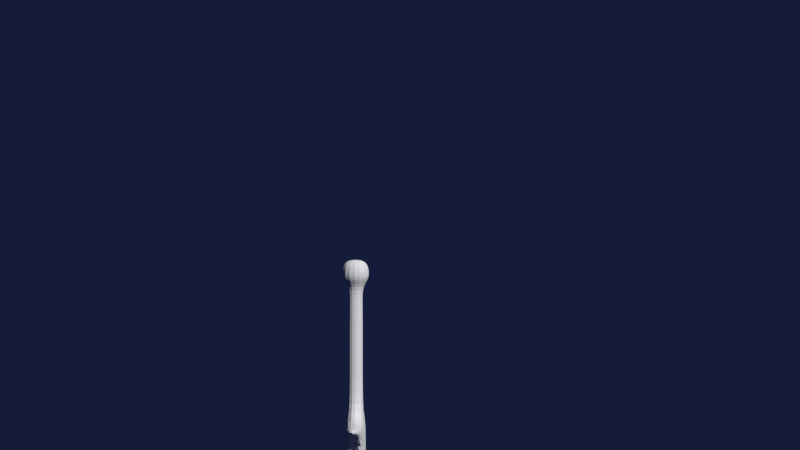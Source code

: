 # Source: ubw.blend  (saved by Blender 2.74.0; exported with 4.5.12 LTS)
import bpy
from mathutils import Matrix  # noqa: F401  (used for matrix-valued properties, if any)

bpy.ops.wm.read_factory_settings(use_empty=True)
scene = bpy.context.scene
scene.name = 'Scene'

# ---- collections
col_collection_1 = bpy.data.collections.new('Collection 1'); scene.collection.children.link(col_collection_1)

# ---- materials (node trees are filled in below, after node groups)
mat_material_002 = bpy.data.materials.new('Material.002')
mat_material_002.alpha_threshold = 0.0
mat_material_002.use_transparent_shadow = False
mat_material_002.roughness = 0.5
mat_material_001 = bpy.data.materials.new('Material.001')
mat_material_001.alpha_threshold = 0.0
mat_material_001.use_transparent_shadow = False
mat_material_001.roughness = 0.5
mat_material_001.specular_intensity = 0.542
mat_material_001.line_color = (0.0, 0.0, 0.0, 1.0)
mat_material = bpy.data.materials.new('Material')
mat_material.alpha_threshold = 0.0
mat_material.use_transparent_shadow = False
mat_material.diffuse_color = (1.0, 1.0, 1.0, 1.0)
mat_material.specular_color = (1.0, 0.6665, 0.3595)
mat_material.roughness = 0.5
mat_material.specular_intensity = 0.0
mat_material.line_color = (0.0, 0.0, 0.0, 1.0)

# ---- material node trees

# ---- world
world_world = bpy.data.worlds.new('World'); scene.world = world_world
world_world.color = (0.00728, 0.01179, 0.04203)
world_world.use_sun_shadow = False
world_world.sun_shadow_jitter_overblur = 0.0
world_world.cycles.sampling_method = 'MANUAL'
world_world.cycles.sample_map_resolution = 256

# ---- cameras
cam_camera = bpy.data.cameras.new('Camera')
cam_camera.clip_end = 100.0
cam_camera.lens = 35.0
cam_camera.sensor_width = 32.0
cam_camera.sensor_height = 18.0
cam_camera.ortho_scale = 7.314
cam_camera.dof.focus_distance = 0.0
cam_camera.dof.aperture_fstop = 128.0

# ---- meshes
me_cube_001 = bpy.data.meshes.new('Cube.001')
me_cube_001.from_pydata([(0.0259, 0.003467, -22.79), (-0.6058, -0.803, 0.04245), (-0.6058, 0.803, 0.04245), (0.6058, -0.803, 0.04245), (0.6058, 0.803, 0.04245), (-0.3874, -0.3874, 2.489), (-0.3874, 0.3874, 2.489), (0.3874, 0.3874, 2.489), (0.3874, -0.3874, 2.489), (-0.4574, 0.6021, 0.7199), (0.4574, -0.6021, 0.7199), (0.4574, 0.6021, 0.7199), (-0.4574, -0.6021, 0.7199), (0.0, -1.043, -20.48), (-0.2116, -1.769, -0.8494), (-0.2116, 1.769, -0.8494), (0.0, 1.043, -20.48), (0.2116, 1.769, -0.8494), (0.2116, -1.769, -0.8494), (-0.3495, -0.3495, 7.541), (-0.3495, 0.3495, 7.541), (0.3495, 0.3495, 7.541), (0.3495, -0.3495, 7.541), (-0.7556, -0.7556, 7.904), (-0.7556, 0.7556, 7.904), (0.7556, 0.7556, 7.904), (0.7556, -0.7556, 7.904), (-0.7556, -0.7556, 8.501), (-0.7556, 0.7556, 8.501), (0.7556, 0.7556, 8.501), (0.7556, -0.7556, 8.501), (-0.4897, -0.4897, 8.952), (-0.4897, 0.4897, 8.952), (0.4897, 0.4897, 8.952), (0.4897, -0.4897, 8.952), (-0.3115, -3.575, 0.7807), (0.3115, -3.575, 0.7807), (0.2352, -3.472, 1.129), (-0.2352, -3.472, 1.129), (0.3115, 3.575, 0.7807), (-0.3115, 3.575, 0.7807), (-0.2352, 3.472, 1.129), (0.2352, 3.472, 1.129), (-0.4143, -0.4143, 6.257), (0.4143, -0.4143, 6.257), (0.4143, 0.4143, 6.257), (-0.4143, 0.4143, 6.257)], [], [(12, 10, 8, 5), (43, 44, 22, 19), (10, 11, 7, 8), (11, 9, 6, 7), (9, 12, 5, 6), (15, 17, 16), (1, 2, 0), (2, 4, 17, 15), (4, 0, 16, 17), (0, 2, 15, 16), (18, 14, 13), (7, 6, 46, 45), (3, 1, 14, 18), (4, 3, 0), (1, 0, 13, 14), (19, 22, 26, 23), (44, 45, 21, 22), (45, 46, 20, 21), (46, 43, 19, 20), (23, 26, 30, 27), (22, 21, 25, 26), (21, 20, 24, 25), (20, 19, 23, 24), (27, 30, 34, 31), (26, 25, 29, 30), (25, 24, 28, 29), (24, 23, 27, 28), (34, 33, 32, 31), (30, 29, 33, 34), (29, 28, 32, 33), (28, 27, 31, 32), (3, 4, 11, 10), (6, 5, 43, 46), (2, 1, 12, 9), (0, 3, 18, 13), (35, 36, 37, 38), (3, 36, 35, 1), (10, 37, 36, 3), (12, 38, 37, 10), (1, 35, 38, 12), (39, 40, 41, 42), (2, 40, 39, 4), (9, 41, 40, 2), (11, 42, 41, 9), (4, 39, 42, 11), (8, 7, 45, 44), (5, 8, 44, 43)])
_uv = me_cube_001.uv_layers.new(name='UVMap')
_uv.uv.foreach_set('vector', [0.7616, 0.9624, 0.6935, 0.9624, 0.6988, 0.8845, 0.7564, 0.8845, 0.8721, 0.1309, 0.9338, 0.1309, 0.929, 0.1866, 0.8769, 0.1866, 0.8331, 0.7819, 0.7434, 0.7819, 0.7594, 0.7041, 0.8171, 0.7041, 0.974, 0.5007, 0.906, 0.5007, 0.9112, 0.4224, 0.9688, 0.4224, 0.6587, 0.3537, 0.5691, 0.3537, 0.5851, 0.2761, 0.6427, 0.2761, 0.3632, 0.9771, 0.3272, 0.9769, 0.3632, 0.004509, 0.1332, 0.9802, 0.01952, 0.9826, 0.01968, 0.03586, 0.8048, 0.621, 0.8048, 0.6742, 0.7294, 0.6569, 0.7294, 0.6383, 0.3119, 0.005699, 0.3119, 0.9936, 0.2415, 0.8921, 0.2387, 0.04168, 0.1555, 0.9755, 0.08448, 0.0194, 0.1582, 0.04828, 0.2167, 0.8722, 0.3636, 0.9737, 0.3276, 0.9731, 0.3613, 0.01831, 0.6736, 0.9692, 0.616, 0.9692, 0.614, 0.8053, 0.6756, 0.8053, 0.7313, 0.863, 0.7313, 0.8098, 0.8116, 0.8271, 0.8116, 0.8457, 0.01828, 0.9839, 0.1333, 0.9815, 0.01828, 0.02065, 0.3119, 0.00598, 0.3119, 0.9901, 0.241, 0.889, 0.2387, 0.04113, 0.9938, 0.1332, 0.9938, 0.164, 0.958, 0.1818, 0.958, 0.1154, 0.797, 0.9012, 0.8586, 0.9012, 0.8538, 0.9577, 0.8018, 0.9577, 0.9504, 0.9569, 0.8888, 0.9569, 0.8936, 0.9005, 0.9456, 0.9005, 0.901, 0.7995, 0.9627, 0.7995, 0.9579, 0.8559, 0.9059, 0.8559, 0.9191, 0.769, 0.9191, 0.7026, 0.9625, 0.7026, 0.9625, 0.769, 0.839, 0.838, 0.839, 0.8081, 0.8692, 0.7947, 0.8692, 0.8591, 0.993, 0.3179, 0.993, 0.3486, 0.9702, 0.3664, 0.9702, 0.3, 0.6722, 0.6832, 0.6722, 0.6534, 0.7024, 0.6322, 0.7024, 0.6967, 0.9702, 0.3, 0.9702, 0.3664, 0.9332, 0.3548, 0.9332, 0.3117, 0.8866, 0.2967, 0.8866, 0.2302, 0.931, 0.2302, 0.931, 0.2967, 0.7146, 0.4152, 0.7146, 0.3488, 0.7587, 0.3488, 0.7587, 0.4152, 0.8234, 0.5804, 0.8234, 0.514, 0.8676, 0.514, 0.8676, 0.5804, 0.6176, 0.5524, 0.6904, 0.5524, 0.6904, 0.5954, 0.6176, 0.5954, 0.9025, 0.01696, 0.9025, 0.08337, 0.8677, 0.07169, 0.8677, 0.02864, 0.9863, 0.2072, 0.9863, 0.2736, 0.9504, 0.262, 0.9504, 0.2189, 0.8676, 0.5804, 0.8676, 0.514, 0.9031, 0.5257, 0.9031, 0.5687, 0.8224, 0.06298, 0.8224, 0.1336, 0.7714, 0.1247, 0.7714, 0.07181, 0.7402, 0.3184, 0.6826, 0.3184, 0.6806, 0.1539, 0.7422, 0.1539, 0.6698, 0.7873, 0.6698, 0.7167, 0.7211, 0.7255, 0.7211, 0.7784, 0.1561, 0.9721, 0.08534, 0.01997, 0.1585, 0.04939, 0.2171, 0.8692, 0.8845, 0.454, 0.8845, 0.4813, 0.8575, 0.478, 0.8575, 0.4573, 0.5923, 0.5051, 0.6142, 0.3791, 0.6605, 0.3791, 0.6824, 0.5051, 0.9083, 0.6736, 0.9341, 0.547, 0.9615, 0.5467, 0.9615, 0.673, 0.7204, 0.5697, 0.737, 0.4436, 0.772, 0.4436, 0.7885, 0.5697, 0.8865, 0.6125, 0.8865, 0.7389, 0.859, 0.7387, 0.8331, 0.6121, 0.8941, 0.3862, 0.8941, 0.4136, 0.8674, 0.4102, 0.8674, 0.3895, 0.7253, 0.01211, 0.7034, 0.1225, 0.6571, 0.1225, 0.6352, 0.01211, 0.7558, 0.3086, 0.7818, 0.182, 0.8092, 0.1818, 0.8092, 0.3082, 0.8454, 0.3622, 0.8289, 0.4884, 0.7939, 0.4884, 0.7774, 0.3622, 0.8745, 0.2017, 0.8745, 0.328, 0.8472, 0.3277, 0.8214, 0.2012, 0.5168, 0.6311, 0.5744, 0.6311, 0.5764, 0.7962, 0.5147, 0.7962, 0.5744, 0.9577, 0.5168, 0.9577, 0.5147, 0.7962, 0.5764, 0.7962])
me_cube_001.materials.append(mat_material_002)
me_cube_001.use_remesh_preserve_volume = False
me_cube_001.use_remesh_preserve_attributes = False
me_cube_001.use_mirror_vertex_groups = False
me_cube_001.use_paint_bone_selection = False
me_cube_001.use_paint_mask = True
me_cube_001.update()
me_cube = bpy.data.meshes.new('Cube')
me_cube.from_pydata([(-0.3145, 0.9073, -0.3145), (-0.3145, 1.536, -0.3145), (-0.3145, 0.9073, 0.3145), (-0.3145, 1.536, 0.3145), (-0.3187, 2.245, -0.4715), (-0.3187, 2.245, 0.4715), (-0.2834, 0.116, -0.4425), (-0.2834, 0.116, 0.4425), (-0.6546, 2.722, -0.7341), (-0.6546, 2.722, 0.7341), (-0.6546, 3.35, -0.7341), (-0.6546, 3.35, 0.7341), (-0.2271, 3.888, -0.2547), (-0.2271, 3.888, 0.2547), (-0.3705, -0.1965, -1.048), (-0.3705, -0.1965, 1.048), (-0.3705, -0.3795, -2.047), (-0.3705, -0.6651, 1.433), (-0.3259, -0.497, -2.367), (-0.3259, -0.8832, 1.223), (-0.298, -0.5136, -2.213), (-0.298, -0.8667, 1.07), (0.0, -6.238, -2.368), (-0.2421, -5.177, 0.2986), (0.0, -10.71, -0.9487), (-0.1217, -10.85, 0.6641), (0.0, -11.49, 0.08362), (0.0, -12.52, 1.495), (-0.3539, -2.152, -0.4636), (-0.2926, -1.428, 0.2272), (-0.2926, -1.279, -1.154), (-0.664, -1.288, -0.4636), (-0.3784, -0.618, -0.4636), (-0.2888, -1.864, -0.0572), (-0.2888, -1.777, -0.87), (-0.5488, -1.284, -0.809), (-0.5488, -1.358, -0.1182), (-0.5488, -1.72, -0.4636), (-0.3393, -0.8742, -0.87), (-0.3393, -0.9616, -0.0572), (-0.5917, -0.9531, -0.4636), (0.0, 1.536, 0.3145), (0.0, 1.536, -0.3145), (0.0, 0.9073, 0.3145), (0.0, 0.9073, -0.3145), (0.0, 2.245, 0.4715), (0.0, 2.245, -0.4715), (0.0, 0.116, 0.4425), (0.0, 0.116, -0.4425), (0.0, 2.722, 0.7341), (0.0, 2.722, -0.7341), (0.0, 3.35, 0.7341), (0.0, 3.35, -0.7341), (0.0, 3.888, 0.2547), (0.0, 3.888, -0.2547), (0.0, -0.1965, 1.048), (0.0, -0.1965, -1.048), (0.0, -0.6651, 1.433), (0.0, -0.3795, -2.047), (0.0, -0.8832, 1.223), (0.0, -0.497, -2.367), (0.0, -0.8667, 1.07), (0.0, -0.5136, -2.213), (0.0, -5.378, 0.2986), (0.0, -10.85, 0.9897), (-0.2096, -4.062, -0.2419)], [], [(2, 3, 1, 0), (42, 1, 4, 46), (43, 41, 3, 2), (46, 4, 8, 50), (1, 3, 5, 4), (43, 2, 7, 47), (2, 0, 6, 7), (50, 8, 10, 52), (4, 5, 9, 8), (52, 10, 12, 54), (8, 9, 11, 10), (10, 11, 13, 12), (47, 7, 15, 55), (7, 6, 14, 15), (55, 15, 17, 57), (19, 17, 32), (57, 17, 19, 59), (59, 19, 21, 61), (61, 21, 23, 63), (30, 20, 34), (63, 23, 25, 64), (23, 22, 24, 25), (25, 24, 26, 27), (20, 62, 22), (31, 35, 37), (29, 36, 33), (29, 39, 36), (30, 35, 38), (32, 21, 19), (29, 21, 32, 39), (17, 15, 32), (15, 14, 32), (14, 16, 32), (16, 18, 32), (18, 20, 32), (30, 38, 20), (23, 65, 22), (37, 34, 28), (37, 35, 34), (35, 30, 34), (33, 37, 28), (33, 36, 37), (36, 31, 37), (36, 40, 31), (36, 39, 40), (39, 32, 40), (38, 40, 32), (38, 35, 40), (35, 31, 40), (0, 44, 48, 6), (0, 1, 42, 44), (3, 41, 45, 5), (6, 48, 56, 14), (5, 45, 49, 9), (9, 49, 51, 11), (13, 53, 54, 12), (11, 51, 53, 13), (14, 56, 58, 16), (16, 58, 60, 18), (18, 60, 62, 20), (25, 27, 64), (32, 20, 38), (21, 29, 33), (20, 22, 65), (65, 34, 20), (28, 34, 65), (28, 65, 33), (23, 21, 65), (33, 65, 21)])
_uv = me_cube.uv_layers.new(name='UVMap')
_uv.uv.foreach_set('vector', [0.6669, 0.8096, 0.5666, 0.8107, 0.5653, 0.7105, 0.6656, 0.7095, 0.3274, 0.5513, 0.3274, 0.6042, 0.2642, 0.6049, 0.2642, 0.5513, 0.3936, 0.1303, 0.3936, 0.2285, 0.3436, 0.2285, 0.3436, 0.1303, 0.6073, 0.3581, 0.6073, 0.2831, 0.6813, 0.1926, 0.6813, 0.3467, 0.5653, 0.7105, 0.5666, 0.8107, 0.4541, 0.8369, 0.4521, 0.6868, 0.3936, 0.1303, 0.3436, 0.1303, 0.3486, 0.01032, 0.3936, 0.01032, 0.6669, 0.8096, 0.6656, 0.7095, 0.7917, 0.6874, 0.7935, 0.8284, 0.6722, 0.02258, 0.6722, 0.1312, 0.6002, 0.1312, 0.6002, 0.02258, 0.4521, 0.6868, 0.4541, 0.8369, 0.3762, 0.883, 0.3731, 0.6492, 0.6002, 0.02258, 0.6002, 0.1312, 0.481, 0.06027, 0.481, 0.02258, 0.3731, 0.6492, 0.3762, 0.883, 0.2761, 0.8841, 0.273, 0.6503, 0.273, 0.6503, 0.2761, 0.8841, 0.1923, 0.8042, 0.1912, 0.7231, 0.7272, 0.1884, 0.7776, 0.1884, 0.7931, 0.2989, 0.7272, 0.2989, 0.7935, 0.8284, 0.7917, 0.6874, 0.8396, 0.5914, 0.8441, 0.9252, 0.7272, 0.2989, 0.7931, 0.2989, 0.7931, 0.4067, 0.7272, 0.4067, 0.9542, 0.9514, 0.9196, 0.9856, 0.908, 0.6838, 0.7565, 0.5159, 0.7565, 0.4291, 0.8155, 0.4396, 0.8155, 0.5159, 0.8187, 0.007667, 0.8881, 0.01015, 0.881, 0.04299, 0.8175, 0.04072, 0.07185, 0.9829, 0.07183, 0.9619, 0.4672, 0.9655, 0.4672, 0.9825, 0.2025, 0.07064, 0.2901, 0.008959, 0.1786, 0.1112, 0.4672, 0.9825, 0.4672, 0.9655, 0.766, 0.9737, 0.766, 0.9822, 0.03956, 0.4987, 0.2594, 0.4787, 0.1422, 0.8433, 0.03163, 0.8534, 0.03163, 0.8534, 0.1422, 0.8433, 0.109, 0.9075, 0.02097, 0.9902, 0.9184, 0.01268, 0.9763, 0.01268, 0.9763, 0.7381, 0.144, 0.06935, 0.1729, 0.06974, 0.1441, 0.1052, 0.08926, 0.08145, 0.1163, 0.07514, 0.112, 0.1175, 0.08926, 0.08145, 0.1129, 0.04338, 0.1163, 0.07514, 0.2025, 0.07064, 0.1729, 0.06974, 0.1795, 0.03702, 0.8881, 0.3757, 0.881, 0.04299, 0.8881, 0.01015, 0.08926, 0.08145, 0.02097, 0.03464, 0.1463, 0.01549, 0.1129, 0.04338, 0.9196, 0.9856, 0.8441, 0.9252, 0.908, 0.6838, 0.8441, 0.9252, 0.8396, 0.5914, 0.908, 0.6838, 0.8396, 0.5914, 0.8666, 0.432, 0.908, 0.6838, 0.8666, 0.432, 0.885, 0.3805, 0.908, 0.6838, 0.7059, 0.4106, 0.6989, 0.3778, 0.7059, 0.002663, 0.2025, 0.07064, 0.1795, 0.03702, 0.2901, 0.008959, 0.03956, 0.4987, 0.1249, 0.298, 0.2594, 0.4787, 0.1441, 0.1052, 0.1786, 0.1112, 0.1446, 0.1413, 0.1441, 0.1052, 0.1729, 0.06974, 0.1786, 0.1112, 0.1729, 0.06974, 0.2025, 0.07064, 0.1786, 0.1112, 0.112, 0.1175, 0.1441, 0.1052, 0.1446, 0.1413, 0.112, 0.1175, 0.1163, 0.07514, 0.1441, 0.1052, 0.1163, 0.07514, 0.144, 0.06935, 0.1441, 0.1052, 0.1163, 0.07514, 0.1448, 0.04216, 0.144, 0.06935, 0.1163, 0.07514, 0.1129, 0.04338, 0.1448, 0.04216, 0.1129, 0.04338, 0.1463, 0.01549, 0.1448, 0.04216, 0.1795, 0.03702, 0.1448, 0.04216, 0.1463, 0.01549, 0.1795, 0.03702, 0.1729, 0.06974, 0.1448, 0.04216, 0.1729, 0.06974, 0.144, 0.06935, 0.1448, 0.04216, 0.4004, 0.6042, 0.4004, 0.5513, 0.5078, 0.5513, 0.5078, 0.5989, 0.4004, 0.6042, 0.3274, 0.6042, 0.3274, 0.5513, 0.4004, 0.5513, 0.3436, 0.2285, 0.3936, 0.2285, 0.3936, 0.3435, 0.343, 0.3435, 0.5078, 0.5989, 0.5078, 0.5513, 0.6176, 0.5513, 0.6176, 0.6136, 0.343, 0.3435, 0.3936, 0.3435, 0.3936, 0.4254, 0.2897, 0.4254, 0.2897, 0.4254, 0.3936, 0.4254, 0.3936, 0.5235, 0.2897, 0.5235, 0.42, 0.06027, 0.42, 0.02258, 0.481, 0.02258, 0.481, 0.06027, 0.7215, 0.07078, 0.856, 0.07078, 0.856, 0.2187, 0.8094, 0.2187, 0.6176, 0.6136, 0.6176, 0.5513, 0.7601, 0.5513, 0.7601, 0.6136, 0.7601, 0.6136, 0.7601, 0.5513, 0.8125, 0.5513, 0.8125, 0.6061, 0.7059, 0.4106, 0.6366, 0.4129, 0.6355, 0.3798, 0.6989, 0.3778, 0.766, 0.9737, 0.8799, 0.9821, 0.766, 0.9822, 0.1463, 0.01549, 0.2901, 0.008959, 0.1795, 0.03702, 0.02097, 0.03464, 0.08926, 0.08145, 0.112, 0.1175, 0.2901, 0.008959, 0.2594, 0.4787, 0.1249, 0.298, 0.1249, 0.298, 0.1786, 0.1112, 0.2901, 0.008959, 0.1446, 0.1413, 0.1786, 0.1112, 0.1249, 0.298, 0.1446, 0.1413, 0.1249, 0.298, 0.112, 0.1175, 0.03956, 0.4987, 0.02097, 0.03464, 0.1249, 0.298, 0.112, 0.1175, 0.1249, 0.298, 0.02097, 0.03464])
me_cube.materials.append(mat_material_001)
me_cube.use_remesh_preserve_volume = False
me_cube.use_remesh_preserve_attributes = False
me_cube.use_mirror_vertex_groups = False
me_cube.update()
me_plane = bpy.data.meshes.new('Plane')
me_plane.from_pydata([(1.0, -1.0, 0.0), (-1.0, -1.0, 0.0), (1.0, 1.0, 0.0), (-1.0, 1.0, 0.0)], [], [(1, 0, 2, 3)])
me_plane.use_remesh_preserve_volume = False
me_plane.use_remesh_preserve_attributes = False
me_plane.use_mirror_vertex_groups = False
me_plane.update()
me_cylinder_004 = bpy.data.meshes.new('Cylinder.004')
me_cylinder_004.from_pydata([(0.0, 1.0, 0.1094), (0.2079, 0.9781, 0.1094), (0.4067, 0.9135, 0.1094), (0.5878, 0.809, 0.1094), (0.7431, 0.6691, 0.1094), (0.866, 0.5, 0.1094), (0.9511, 0.309, 0.1094), (0.9945, 0.1045, 0.1094), (0.9945, -0.1045, 0.1094), (0.9511, -0.309, 0.1094), (0.866, -0.5, 0.1094), (0.7431, -0.6691, 0.1094), (0.5878, -0.809, 0.1094), (0.4067, -0.9135, 0.1094), (0.2079, -0.9781, 0.1094), (-8.742e-08, -1.0, 0.1094), (-0.2079, -0.9781, 0.1094), (-0.4067, -0.9135, 0.1094), (-0.5878, -0.809, 0.1094), (-0.7431, -0.6691, 0.1094), (-0.866, -0.5, 0.1094), (-0.9511, -0.309, 0.1094), (-0.9945, -0.1045, 0.1094), (-0.9945, 0.1045, 0.1094), (-0.9511, 0.309, 0.1094), (-0.866, 0.5, 0.1094), (-0.7431, 0.6691, 0.1094), (-0.5878, 0.809, 0.1094), (-0.4067, 0.9135, 0.1094), (-0.2079, 0.9781, 0.1094), (-2.139e-08, 0.9037, 0.1094), (0.1879, 0.8839, 0.1094), (0.3676, 0.8255, 0.1094), (0.5312, 0.7311, 0.1094), (0.6716, 0.6047, 0.1094), (0.7826, 0.4518, 0.1094), (0.8594, 0.2792, 0.1094), (0.8987, 0.09446, 0.1094), (0.8987, -0.09446, 0.1094), (0.8594, -0.2792, 0.1094), (0.7826, -0.4518, 0.1094), (0.6716, -0.6047, 0.1094), (0.5312, -0.7311, 0.1094), (0.3676, -0.8255, 0.1094), (0.1879, -0.8839, 0.1094), (-1.004e-07, -0.9037, 0.1094), (-0.1879, -0.8839, 0.1094), (-0.3676, -0.8255, 0.1094), (-0.5312, -0.7311, 0.1094), (-0.6716, -0.6047, 0.1094), (-0.7826, -0.4518, 0.1094), (-0.8594, -0.2792, 0.1094), (-0.8987, -0.09446, 0.1094), (-0.8987, 0.09446, 0.1094), (-0.8594, 0.2792, 0.1094), (-0.7826, 0.4518, 0.1094), (-0.6716, 0.6047, 0.1094), (-0.5312, 0.7311, 0.1094), (-0.3676, 0.8255, 0.1094), (-0.1879, 0.8839, 0.1094), (-1.569e-07, 0.2731, 0.09819), (0.08394, 0.2583, 0.09819), (0.1818, 0.2019, 0.09819), (0.2365, 0.1366, 0.09819), (0.2598, 0.0844, 0.09819), (0.2716, -1.369e-07, 0.09819), (0.2481, -0.1105, 0.09819), (0.203, -0.1828, 0.09819), (0.1605, -0.221, 0.09819), (0.08394, -0.2583, 0.09819), (-0.02839, -0.2701, 0.09819), (-0.1111, -0.2495, 0.09819), (-0.1605, -0.221, 0.09819), (-0.2198, -0.1597, 0.09819), (-0.2716, -0.02855, 0.09819), (-0.2716, 0.02855, 0.09819), (-0.2598, 0.0844, 0.09819), (-0.2198, 0.1597, 0.09819), (-0.1358, 0.2352, 0.09819), (-0.05679, 0.2672, 0.09819), (-1.808e-07, 0.202, 0.1179), (0.042, 0.1976, 0.1179), (0.08217, 0.1845, 0.1179), (0.1187, 0.1634, 0.1179), (0.1501, 0.1352, 0.1179), (0.1749, 0.101, 0.1179), (0.1921, 0.06243, 0.1179), (0.2009, 0.02112, 0.1179), (0.2009, -0.02112, 0.1179), (0.1921, -0.06243, 0.1179), (0.1749, -0.101, 0.1179), (0.1501, -0.1352, 0.1179), (0.1187, -0.1634, 0.1179), (0.08217, -0.1845, 0.1179), (0.042, -0.1976, 0.1179), (-1.985e-07, -0.202, 0.1179), (-0.042, -0.1976, 0.1179), (-0.08217, -0.1845, 0.1179), (-0.1187, -0.1634, 0.1179), (-0.1501, -0.1352, 0.1179), (-0.1749, -0.101, 0.1179), (-0.1921, -0.06243, 0.1179), (-0.2009, -0.02112, 0.1179), (-0.2009, 0.02112, 0.1179), (-0.1921, 0.06243, 0.1179), (-0.1749, 0.101, 0.1179), (-0.1501, 0.1352, 0.1179), (-0.1187, 0.1634, 0.1179), (-0.08217, 0.1845, 0.1179), (-0.042, 0.1976, 0.1179), (0.0, 1.0, 0.004316), (0.2079, 0.9781, 0.004316), (0.4067, 0.9135, 0.004316), (0.5878, 0.809, 0.004316), (0.7431, 0.6691, 0.004316), (0.866, 0.5, 0.004316), (0.9511, 0.309, 0.004316), (0.9945, 0.1045, 0.004316), (0.9945, -0.1045, 0.004316), (0.9511, -0.309, 0.004316), (0.866, -0.5, 0.004316), (0.7431, -0.6691, 0.004316), (0.5878, -0.809, 0.004316), (0.4067, -0.9135, 0.004316), (0.2079, -0.9781, 0.004316), (-8.742e-08, -1.0, 0.004316), (-0.2079, -0.9781, 0.004316), (-0.4067, -0.9135, 0.004316), (-0.5878, -0.809, 0.004316), (-0.7431, -0.6691, 0.004316), (-0.866, -0.5, 0.004316), (-0.9511, -0.309, 0.004316), (-0.9945, -0.1045, 0.004316), (-0.9945, 0.1045, 0.004316), (-0.9511, 0.309, 0.004316), (-0.866, 0.5, 0.004316), (-0.7431, 0.6691, 0.004316), (-0.5878, 0.809, 0.004316), (-0.4067, 0.9135, 0.004316), (-0.2079, 0.9781, 0.004316), (-2.139e-08, 0.9037, 0.004316), (0.1879, 0.8839, 0.004316), (0.3676, 0.8255, 0.004316), (0.5312, 0.7311, 0.004316), (0.6716, 0.6047, 0.004316), (0.7826, 0.4518, 0.004316), (0.8594, 0.2792, 0.004316), (0.8987, 0.09446, 0.004316), (0.8987, -0.09446, 0.004316), (0.8594, -0.2792, 0.004316), (0.7826, -0.4518, 0.004316), (0.6716, -0.6047, 0.004316), (0.5312, -0.7311, 0.004316), (0.3676, -0.8255, 0.004316), (0.1879, -0.8839, 0.004316), (-1.004e-07, -0.9037, 0.004316), (-0.1879, -0.8839, 0.004316), (-0.3676, -0.8255, 0.004316), (-0.5312, -0.7311, 0.004316), (-0.6716, -0.6047, 0.004316), (-0.7826, -0.4518, 0.004316), (-0.8594, -0.2792, 0.004316), (-0.8987, -0.09446, 0.004316), (-0.8987, 0.09446, 0.004316), (-0.8594, 0.2792, 0.004316), (-0.7826, 0.4518, 0.004316), (-0.6716, 0.6047, 0.004316), (-0.5312, 0.7311, 0.004316), (-0.3676, 0.8255, 0.004316), (-0.1879, 0.8839, 0.004316), (-1.569e-07, 0.2731, 0.01555), (0.08394, 0.2583, 0.01555), (0.1818, 0.2019, 0.01555), (0.2365, 0.1366, 0.01555), (0.2598, 0.0844, 0.01555), (0.2716, -1.369e-07, 0.01555), (0.2481, -0.1105, 0.01555), (0.203, -0.1828, 0.01555), (0.1605, -0.221, 0.01555), (0.08394, -0.2583, 0.01555), (-0.02839, -0.2701, 0.01555), (-0.1111, -0.2495, 0.01555), (-0.1605, -0.221, 0.01555), (-0.2198, -0.1597, 0.01555), (-0.2716, -0.02855, 0.01555), (-0.2716, 0.02855, 0.01555), (-0.2598, 0.0844, 0.01555), (-0.2198, 0.1597, 0.01555), (-0.1358, 0.2352, 0.01555), (-0.05679, 0.2672, 0.01555), (-1.989e-07, 0.131, 0.01555), (0.02724, 0.1281, 0.01555), (0.05329, 0.1197, 0.01555), (0.07701, 0.106, 0.01555), (0.09736, 0.08766, 0.01555), (0.1135, 0.06551, 0.01555), (0.1246, 0.04049, 0.01555), (0.1303, 0.01369, 0.01555), (0.1303, -0.01369, 0.01555), (0.1246, -0.04049, 0.01555), (0.1135, -0.06551, 0.01555), (0.09736, -0.08766, 0.01555), (0.07701, -0.106, 0.01555), (0.05329, -0.1197, 0.01555), (0.02724, -0.1282, 0.01555), (-2.103e-07, -0.131, 0.01555), (-0.02724, -0.1282, 0.01555), (-0.05329, -0.1197, 0.01555), (-0.07701, -0.106, 0.01555), (-0.09736, -0.08766, 0.01555), (-0.1135, -0.06551, 0.01555), (-0.1246, -0.04049, 0.01555), (-0.1303, -0.01369, 0.01555), (-0.1303, 0.01369, 0.01555), (-0.1246, 0.04048, 0.01555), (-0.1135, 0.06551, 0.01555), (-0.09736, 0.08766, 0.01555), (-0.07701, 0.106, 0.01555), (-0.05329, 0.1197, 0.01555), (-0.02724, 0.1281, 0.01555), (0.06358, 1.177, 0.07364), (0.1825, 1.164, 0.07364), (0.5367, 1.049, 0.07364), (0.6402, 0.9894, 0.07364), (0.917, 0.7401, 0.07364), (0.9873, 0.6434, 0.07364), (1.139, 0.3032, 0.07364), (1.164, 0.1862, 0.07364), (1.164, -0.1862, 0.07364), (1.139, -0.3032, 0.07364), (0.9873, -0.6434, 0.07364), (0.917, -0.7401, 0.07364), (0.6402, -0.9894, 0.07364), (0.5367, -1.049, 0.07364), (0.1825, -1.164, 0.07364), (0.06358, -1.177, 0.07364), (-0.3068, -1.138, 0.07364), (-0.4205, -1.101, 0.07364), (-0.7431, -0.9146, 0.07364), (-0.8319, -0.8346, 0.07364), (-1.051, -0.5333, 0.07364), (-1.1, -0.4241, 0.07364), (-1.177, -0.05977, 0.07364), (-1.177, 0.05977, 0.07364), (-1.1, 0.4241, 0.07364), (-1.051, 0.5333, 0.07364), (-0.8319, 0.8346, 0.07364), (-0.7431, 0.9146, 0.07364), (-0.4205, 1.101, 0.07364), (-0.3069, 1.138, 0.07364), (0.06358, 1.177, 0.0401), (0.1825, 1.164, 0.0401), (0.5367, 1.049, 0.0401), (0.6402, 0.9894, 0.0401), (0.917, 0.7401, 0.0401), (0.9873, 0.6434, 0.0401), (1.139, 0.3032, 0.0401), (1.164, 0.1862, 0.0401), (1.164, -0.1862, 0.0401), (1.139, -0.3032, 0.0401), (0.9873, -0.6434, 0.0401), (0.917, -0.7401, 0.0401), (0.6402, -0.9894, 0.0401), (0.5367, -1.049, 0.0401), (0.1825, -1.164, 0.0401), (0.06358, -1.177, 0.0401), (-0.3068, -1.138, 0.0401), (-0.4205, -1.101, 0.0401), (-0.7431, -0.9146, 0.0401), (-0.8319, -0.8346, 0.0401), (-1.051, -0.5333, 0.0401), (-1.1, -0.4241, 0.0401), (-1.177, -0.05977, 0.0401), (-1.177, 0.05977, 0.0401), (-1.1, 0.4241, 0.0401), (-1.051, 0.5333, 0.0401), (-0.8319, 0.8346, 0.0401), (-0.7431, 0.9146, 0.0401), (-0.4205, 1.101, 0.0401), (-0.3069, 1.138, 0.0401), (-0.1246, 0.04048, 0.05687), (-0.1135, 0.06551, 0.05687), (0.09736, -0.08766, 0.05687), (0.07701, -0.106, 0.05687), (-0.09736, 0.08766, 0.05687), (0.05329, -0.1197, 0.05687), (-0.07701, 0.106, 0.05687), (0.02724, -0.1282, 0.05687), (-1.989e-07, 0.131, 0.05687), (0.02724, 0.1281, 0.05687), (-0.05329, 0.1197, 0.05687), (-2.103e-07, -0.131, 0.05687), (0.05329, 0.1197, 0.05687), (-0.02724, 0.1281, 0.05687), (-0.02724, -0.1282, 0.05687), (0.07701, 0.106, 0.05687), (-0.05329, -0.1197, 0.05687), (0.09736, 0.08766, 0.05687), (-0.07701, -0.106, 0.05687), (0.1135, 0.06551, 0.05687), (-0.09736, -0.08766, 0.05687), (0.1246, 0.04049, 0.05687), (-0.1135, -0.06551, 0.05687), (0.1303, 0.01369, 0.05687), (-0.1246, -0.04049, 0.05687), (0.1303, -0.01369, 0.05687), (-0.1303, -0.01369, 0.05687), (0.1246, -0.04049, 0.05687), (-0.1303, 0.01369, 0.05687), (0.1135, -0.06551, 0.05687), (-0.1334, 0.04335, 0.1102), (0.1043, -0.09388, 0.1102), (-1.97e-07, 0.1403, 0.1102), (-0.1215, 0.07015, 0.1102), (0.08246, -0.1135, 0.1102), (-0.1043, 0.09388, 0.1102), (0.05706, -0.1282, 0.1102), (-0.08246, 0.1135, 0.1102), (0.02917, -0.1372, 0.1102), (0.02917, 0.1372, 0.1102), (-0.05706, 0.1282, 0.1102), (-2.092e-07, -0.1403, 0.1102), (0.05706, 0.1282, 0.1102), (-0.02917, 0.1372, 0.1102), (-0.02917, -0.1372, 0.1102), (0.08246, 0.1135, 0.1102), (-0.05706, -0.1282, 0.1102), (0.1043, 0.09388, 0.1102), (-0.08246, -0.1135, 0.1102), (0.1215, 0.07015, 0.1102), (-0.1043, -0.09388, 0.1102), (0.1334, 0.04335, 0.1102), (-0.1215, -0.07015, 0.1102), (0.1395, 0.01466, 0.1102), (-0.1334, -0.04335, 0.1102), (0.1395, -0.01467, 0.1102), (-0.1395, -0.01467, 0.1102), (0.1334, -0.04335, 0.1102), (-0.1395, 0.01466, 0.1102), (0.1215, -0.07015, 0.1102), (-1.843e-07, 0.1893, 0.1401), (0.03935, 0.1851, 0.1401), (0.07699, 0.1729, 0.1401), (0.1113, 0.1531, 0.1401), (0.1407, 0.1267, 0.1401), (0.1639, 0.09464, 0.1401), (0.18, 0.05849, 0.1401), (0.1882, 0.01978, 0.1401), (0.1882, -0.01979, 0.1401), (0.18, -0.05849, 0.1401), (0.1639, -0.09464, 0.1401), (0.1407, -0.1267, 0.1401), (0.1113, -0.1531, 0.1401), (0.07699, -0.1729, 0.1401), (0.03935, -0.1851, 0.1401), (-2.009e-07, -0.1893, 0.1401), (-0.03935, -0.1851, 0.1401), (-0.07699, -0.1729, 0.1401), (-0.1113, -0.1531, 0.1401), (-0.1407, -0.1267, 0.1401), (-0.1639, -0.09464, 0.1401), (-0.18, -0.05849, 0.1401), (-0.1882, -0.01979, 0.1401), (-0.1882, 0.01978, 0.1401), (-0.18, 0.05849, 0.1401), (-0.1639, 0.09464, 0.1401), (-0.1407, 0.1267, 0.1401), (-0.1113, 0.1531, 0.1401), (-0.07699, 0.1729, 0.1401), (-0.03935, 0.1851, 0.1401), (-0.125, 0.04062, 0.1329), (0.09769, -0.08796, 0.1329), (-1.995e-07, 0.1315, 0.1329), (-0.1138, 0.06573, 0.1329), (0.07727, -0.1063, 0.1329), (-0.09769, 0.08796, 0.1329), (0.05347, -0.1201, 0.1329), (-0.07727, 0.1063, 0.1329), (0.02733, -0.1286, 0.1329), (0.02733, 0.1286, 0.1329), (-0.05347, 0.1201, 0.1329), (-2.11e-07, -0.1315, 0.1329), (0.05347, 0.1201, 0.1329), (-0.02733, 0.1286, 0.1329), (-0.02733, -0.1286, 0.1329), (0.07727, 0.1063, 0.1329), (-0.05347, -0.1201, 0.1329), (0.09769, 0.08796, 0.1329), (-0.07727, -0.1063, 0.1329), (0.1138, 0.06573, 0.1329), (-0.09769, -0.08796, 0.1329), (0.125, 0.04062, 0.1329), (-0.1138, -0.06573, 0.1329), (0.1307, 0.01374, 0.1329), (-0.125, -0.04062, 0.1329), (0.1307, -0.01374, 0.1329), (-0.1307, -0.01374, 0.1329), (0.125, -0.04062, 0.1329), (-0.1307, 0.01374, 0.1329), (0.1138, -0.06573, 0.1329)], [], [(0, 29, 59, 30), (19, 18, 48, 49), (8, 7, 37, 38), (28, 27, 57, 58), (17, 16, 46, 47), (6, 5, 35, 36), (26, 25, 55, 56), (4, 3, 33, 34), (15, 14, 44, 45), (24, 23, 53, 54), (2, 1, 31, 32), (13, 12, 42, 43), (22, 21, 51, 52), (11, 10, 40, 41), (20, 19, 49, 50), (9, 8, 38, 39), (29, 28, 58, 59), (18, 17, 47, 48), (7, 6, 36, 37), (27, 26, 56, 57), (5, 4, 34, 35), (16, 15, 45, 46), (25, 24, 54, 55), (3, 2, 32, 33), (14, 13, 43, 44), (23, 22, 52, 53), (1, 0, 30, 31), (12, 11, 41, 42), (21, 20, 50, 51), (10, 9, 39, 40), (51, 50, 73, 74), (71, 70, 96, 97), (64, 63, 85, 86), (76, 75, 103, 104), (73, 183, 182, 72), (67, 66, 90, 91), (79, 78, 108, 109), (72, 71, 97, 98), (63, 62, 84, 85), (75, 185, 184, 74), (68, 67, 91, 92), (74, 73, 100, 101), (60, 79, 109, 80), (110, 140, 169, 139), (129, 159, 158, 128), (118, 148, 147, 117), (138, 168, 167, 137), (127, 157, 156, 126), (116, 146, 145, 115), (136, 166, 165, 135), (114, 144, 143, 113), (125, 155, 154, 124), (134, 164, 163, 133), (112, 142, 141, 111), (123, 153, 152, 122), (132, 162, 161, 131), (121, 151, 150, 120), (130, 160, 159, 129), (119, 149, 148, 118), (139, 169, 168, 138), (128, 158, 157, 127), (117, 147, 146, 116), (137, 167, 166, 136), (115, 145, 144, 114), (126, 156, 155, 125), (135, 165, 164, 134), (113, 143, 142, 112), (124, 154, 153, 123), (133, 163, 162, 132), (111, 141, 140, 110), (122, 152, 151, 121), (131, 161, 160, 130), (120, 150, 149, 119), (161, 184, 183, 160), (181, 207, 206, 180), (174, 196, 195, 173), (186, 214, 213, 185), (183, 209, 208, 182), (177, 201, 200, 176), (189, 219, 218, 188), (182, 208, 207, 181), (173, 195, 194, 172), (183, 210, 209), (178, 202, 201, 177), (184, 211, 210, 183), (170, 190, 219, 189), (67, 177, 176, 66), (33, 143, 144, 34), (280, 214, 215, 281), (113, 253, 223, 3), (47, 157, 158, 48), (282, 201, 202, 283), (8, 118, 117, 7), (68, 178, 177, 67), (34, 144, 145, 35), (32, 142, 171, 61), (281, 215, 216, 284), (22, 132, 131, 21), (48, 158, 159, 49), (283, 202, 203, 285), (131, 271, 241, 21), (35, 145, 146, 36), (44, 154, 179, 69), (284, 216, 217, 286), (122, 262, 263, 123), (49, 159, 160, 50), (285, 203, 204, 287), (10, 120, 119, 9), (36, 146, 147, 37), (288, 190, 191, 289), (286, 217, 218, 290), (24, 134, 133, 23), (287, 204, 205, 291), (3, 223, 222, 2), (37, 147, 148, 38), (289, 191, 192, 292), (290, 218, 219, 293), (25, 245, 244, 24), (79, 189, 188, 78), (51, 161, 162, 52), (291, 205, 206, 294), (12, 122, 121, 11), (292, 192, 193, 295), (293, 219, 190, 288), (26, 136, 135, 25), (52, 162, 163, 53), (60, 170, 189, 79), (294, 206, 207, 296), (114, 254, 255, 115), (71, 181, 180, 70), (39, 149, 150, 40), (295, 193, 194, 297), (136, 276, 277, 137), (74, 184, 161, 51), (53, 163, 164, 54), (296, 207, 208, 298), (14, 124, 123, 13), (72, 182, 181, 71), (40, 150, 151, 41), (17, 237, 236, 16), (297, 194, 195, 299), (63, 173, 172, 62), (28, 138, 137, 27), (50, 160, 183, 73), (54, 164, 165, 55), (298, 208, 209, 300), (4, 224, 254, 114), (41, 151, 152, 42), (299, 195, 196, 301), (2, 112, 111, 1), (64, 174, 173, 63), (128, 268, 269, 129), (55, 165, 166, 56), (16, 126, 125, 15), (300, 209, 210, 302), (42, 152, 153, 43), (301, 196, 197, 303), (2, 222, 252, 112), (0, 110, 139, 29), (38, 148, 175, 65), (302, 210, 211, 304), (135, 275, 245, 25), (43, 153, 154, 44), (303, 197, 198, 305), (4, 114, 113, 3), (30, 140, 141, 31), (57, 167, 168, 58), (304, 211, 212, 306), (18, 128, 127, 17), (185, 213, 212, 184), (305, 198, 199, 307), (14, 234, 264, 124), (31, 141, 142, 32), (56, 166, 187, 77), (58, 168, 169, 59), (306, 212, 213, 308), (10, 230, 260, 120), (184, 212, 211), (45, 155, 156, 46), (307, 199, 200, 309), (6, 116, 115, 5), (59, 169, 140, 30), (308, 213, 214, 280), (20, 130, 129, 19), (76, 186, 185, 75), (46, 156, 157, 47), (309, 200, 201, 282), (9, 229, 228, 8), (241, 271, 270, 240), (229, 259, 258, 228), (243, 273, 272, 242), (231, 261, 260, 230), (245, 275, 274, 244), (233, 263, 262, 232), (247, 277, 276, 246), (221, 251, 250, 220), (235, 265, 264, 234), (249, 279, 278, 248), (223, 253, 252, 222), (237, 267, 266, 236), (225, 255, 254, 224), (239, 269, 268, 238), (227, 257, 256, 226), (22, 242, 272, 132), (26, 246, 276, 136), (115, 255, 225, 5), (11, 231, 230, 10), (8, 228, 258, 118), (139, 279, 249, 29), (130, 270, 271, 131), (6, 226, 256, 116), (19, 239, 238, 18), (20, 240, 270, 130), (138, 278, 279, 139), (111, 251, 221, 1), (116, 256, 257, 117), (117, 257, 227, 7), (27, 247, 246, 26), (5, 225, 224, 4), (137, 277, 247, 27), (121, 261, 231, 11), (125, 265, 235, 15), (124, 264, 265, 125), (0, 220, 250, 110), (13, 233, 232, 12), (132, 272, 273, 133), (133, 273, 243, 23), (110, 250, 251, 111), (21, 241, 240, 20), (123, 263, 233, 13), (129, 269, 239, 19), (118, 258, 259, 119), (16, 236, 266, 126), (29, 249, 248, 28), (12, 232, 262, 122), (7, 227, 226, 6), (126, 266, 267, 127), (127, 267, 237, 17), (119, 259, 229, 9), (15, 235, 234, 14), (134, 274, 275, 135), (18, 238, 268, 128), (112, 252, 253, 113), (23, 243, 242, 22), (1, 221, 220, 0), (24, 244, 274, 134), (28, 248, 278, 138), (120, 260, 261, 121), (74, 101, 102), (75, 74, 102, 103), (73, 72, 98, 99), (73, 99, 100), (78, 107, 108), (39, 38, 65, 66), (57, 56, 77, 78), (33, 32, 61, 62), (45, 44, 69, 70), (77, 105, 106), (62, 83, 84), (70, 69, 94, 95), (61, 81, 82), (69, 68, 92, 93), (66, 65, 88, 89), (65, 64, 86, 87), (78, 77, 106, 107), (70, 95, 96), (77, 76, 104, 105), (62, 61, 82, 83), (69, 93, 94), (61, 60, 80, 81), (66, 89, 90), (65, 87, 88), (188, 218, 217), (149, 176, 175, 148), (167, 188, 187, 166), (143, 172, 171, 142), (155, 180, 179, 154), (187, 216, 215), (172, 194, 193), (180, 205, 204, 179), (171, 192, 191), (179, 203, 202, 178), (176, 199, 198, 175), (175, 197, 196, 174), (188, 217, 216, 187), (180, 206, 205), (187, 215, 214, 186), (172, 193, 192, 171), (179, 204, 203), (171, 191, 190, 170), (176, 200, 199), (175, 198, 197), (62, 172, 143, 33), (77, 187, 186, 76), (69, 179, 178, 68), (61, 171, 170, 60), (66, 176, 149, 39), (65, 175, 174, 64), (78, 188, 167, 57), (70, 180, 155, 45), (310, 280, 281, 313), (311, 282, 283, 314), (313, 281, 284, 315), (314, 283, 285, 316), (315, 284, 286, 317), (316, 285, 287, 318), (312, 288, 289, 319), (317, 286, 290, 320), (318, 287, 291, 321), (319, 289, 292, 322), (320, 290, 293, 323), (321, 291, 294, 324), (322, 292, 295, 325), (323, 293, 288, 312), (324, 294, 296, 326), (325, 295, 297, 327), (326, 296, 298, 328), (327, 297, 299, 329), (328, 298, 300, 330), (329, 299, 301, 331), (330, 300, 302, 332), (331, 301, 303, 333), (332, 302, 304, 334), (333, 303, 305, 335), (334, 304, 306, 336), (335, 305, 307, 337), (336, 306, 308, 338), (337, 307, 309, 339), (338, 308, 280, 310), (339, 309, 282, 311), (90, 350, 351, 91), (310, 370, 398, 338), (312, 372, 383, 323), (97, 357, 358, 98), (332, 392, 390, 330), (82, 342, 343, 83), (104, 364, 365, 105), (318, 378, 376, 316), (89, 349, 350, 90), (339, 399, 397, 337), (325, 385, 382, 322), (96, 356, 357, 97), (81, 341, 342, 82), (331, 391, 389, 329), (103, 363, 364, 104), (317, 377, 375, 315), (88, 348, 349, 89), (338, 398, 396, 336), (324, 384, 381, 321), (95, 355, 356, 96), (80, 340, 341, 81), (330, 390, 388, 328), (316, 376, 374, 314), (102, 362, 363, 103), (87, 347, 348, 88), (337, 397, 395, 335), (323, 383, 380, 320), (109, 369, 340, 80), (94, 354, 355, 95), (329, 389, 387, 327), (364, 370, 373, 365), (351, 371, 374, 352), (365, 373, 375, 366), (352, 374, 376, 353), (366, 375, 377, 367), (353, 376, 378, 354), (340, 372, 379, 341), (367, 377, 380, 368), (354, 378, 381, 355), (341, 379, 382, 342), (368, 380, 383, 369), (355, 381, 384, 356), (342, 382, 385, 343), (369, 383, 372, 340), (356, 384, 386, 357), (343, 385, 387, 344), (357, 386, 388, 358), (344, 387, 389, 345), (358, 388, 390, 359), (345, 389, 391, 346), (359, 390, 392, 360), (346, 391, 393, 347), (360, 392, 394, 361), (347, 393, 395, 348), (361, 394, 396, 362), (348, 395, 397, 349), (362, 396, 398, 363), (349, 397, 399, 350), (363, 398, 370, 364), (350, 399, 371, 351), (319, 379, 372, 312), (105, 365, 366, 106), (333, 393, 391, 331), (83, 343, 344, 84), (98, 358, 359, 99), (326, 386, 384, 324), (311, 371, 399, 339), (91, 351, 352, 92), (106, 366, 367, 107), (320, 380, 377, 317), (334, 394, 392, 332), (84, 344, 345, 85), (99, 359, 360, 100), (313, 373, 370, 310), (327, 387, 385, 325), (92, 352, 353, 93), (321, 381, 378, 318), (107, 367, 368, 108), (335, 395, 393, 333), (85, 345, 346, 86), (314, 374, 371, 311), (100, 360, 361, 101), (328, 388, 386, 326), (93, 353, 354, 94), (322, 382, 379, 319), (108, 368, 369, 109), (336, 396, 394, 334), (86, 346, 347, 87), (315, 375, 373, 313), (101, 361, 362, 102)])
_uv = me_cylinder_004.uv_layers.new(name='UVMap')
_uv.uv.foreach_set('vector', [0.8984, 0.4164, 0.8898, 0.4882, 0.8573, 0.4808, 0.865, 0.4159, 0.3174, 0.6652, 0.2698, 0.6108, 0.297, 0.5916, 0.3401, 0.6408, 0.5212, 0.06701, 0.5935, 0.06803, 0.5896, 0.1011, 0.5242, 0.1002, 0.8665, 0.5567, 0.8294, 0.6188, 0.8027, 0.5988, 0.8362, 0.5427, 0.2345, 0.5477, 0.2132, 0.4786, 0.2459, 0.4721, 0.2652, 0.5346, 0.664, 0.08407, 0.7297, 0.1144, 0.7126, 0.143, 0.6533, 0.1156, 0.7803, 0.6718, 0.7212, 0.7135, 0.7049, 0.6844, 0.7583, 0.6467, 0.7876, 0.1578, 0.8352, 0.2122, 0.808, 0.2314, 0.7649, 0.1822, 0.2066, 0.4066, 0.2152, 0.3348, 0.2477, 0.3422, 0.2399, 0.4071, 0.6547, 0.742, 0.5838, 0.756, 0.5808, 0.7228, 0.6449, 0.7101, 0.8705, 0.2753, 0.8918, 0.3444, 0.8591, 0.3509, 0.8398, 0.2884, 0.2385, 0.2663, 0.2756, 0.2042, 0.3022, 0.2242, 0.2688, 0.2803, 0.5115, 0.755, 0.4409, 0.7389, 0.4517, 0.7074, 0.5154, 0.7219, 0.3247, 0.1512, 0.3838, 0.1095, 0.4001, 0.1386, 0.3467, 0.1763, 0.3753, 0.7086, 0.3174, 0.6652, 0.3401, 0.6408, 0.3924, 0.68, 0.4503, 0.08104, 0.5212, 0.06701, 0.5242, 0.1002, 0.4601, 0.1129, 0.8898, 0.4882, 0.8665, 0.5567, 0.8362, 0.5427, 0.8573, 0.4808, 0.2698, 0.6108, 0.2345, 0.5477, 0.2652, 0.5346, 0.297, 0.5916, 0.5935, 0.06803, 0.664, 0.08407, 0.6533, 0.1156, 0.5896, 0.1011, 0.8294, 0.6188, 0.7803, 0.6718, 0.7583, 0.6467, 0.8027, 0.5988, 0.7297, 0.1144, 0.7876, 0.1578, 0.7649, 0.1822, 0.7126, 0.143, 0.2132, 0.4786, 0.2066, 0.4066, 0.2399, 0.4071, 0.2459, 0.4721, 0.7212, 0.7135, 0.6547, 0.742, 0.6449, 0.7101, 0.7049, 0.6844, 0.8352, 0.2122, 0.8705, 0.2753, 0.8398, 0.2884, 0.808, 0.2314, 0.2152, 0.3348, 0.2385, 0.2663, 0.2688, 0.2803, 0.2477, 0.3422, 0.5838, 0.756, 0.5115, 0.755, 0.5154, 0.7219, 0.5808, 0.7228, 0.8918, 0.3444, 0.8984, 0.4164, 0.865, 0.4159, 0.8591, 0.3509, 0.2756, 0.2042, 0.3247, 0.1512, 0.3467, 0.1763, 0.3022, 0.2242, 0.4409, 0.7389, 0.3753, 0.7086, 0.3924, 0.68, 0.4517, 0.7074, 0.3838, 0.1095, 0.4503, 0.08104, 0.4601, 0.1129, 0.4001, 0.1386, 0.4517, 0.7074, 0.3924, 0.68, 0.4962, 0.4867, 0.5413, 0.5053, 0.4657, 0.4487, 0.4589, 0.42, 0.4839, 0.4251, 0.4883, 0.439, 0.583, 0.3221, 0.6009, 0.3304, 0.5883, 0.3515, 0.575, 0.3454, 0.5804, 0.5018, 0.561, 0.5056, 0.5588, 0.4811, 0.5731, 0.4783, 0.2415, 0.9553, 0.2592, 0.9552, 0.2592, 0.9719, 0.2415, 0.9719, 0.4903, 0.3404, 0.5155, 0.3251, 0.5184, 0.3505, 0.5065, 0.3589, 0.6446, 0.4324, 0.6332, 0.4596, 0.6159, 0.4408, 0.6206, 0.427, 0.4753, 0.4659, 0.4657, 0.4487, 0.4883, 0.439, 0.4954, 0.4518, 0.6009, 0.3304, 0.6232, 0.3496, 0.6, 0.3602, 0.5883, 0.3515, 0.02897, 0.8322, 0.04663, 0.8322, 0.04663, 0.8437, 0.02897, 0.8436, 0.4769, 0.3549, 0.4903, 0.3404, 0.5065, 0.3589, 0.4966, 0.3696, 0.5413, 0.5053, 0.4962, 0.4867, 0.5167, 0.4715, 0.53, 0.4776, 0.647, 0.4128, 0.6446, 0.4324, 0.6206, 0.427, 0.6224, 0.4125, 0.8902, 0.4881, 0.8577, 0.4806, 0.8656, 0.4158, 0.899, 0.4163, 0.3852, 0.1081, 0.4014, 0.1372, 0.3479, 0.1748, 0.326, 0.1496, 0.4407, 0.7377, 0.4515, 0.7062, 0.5152, 0.7208, 0.5112, 0.7539, 0.8926, 0.3443, 0.8599, 0.3507, 0.8408, 0.2882, 0.8714, 0.2752, 0.2767, 0.2025, 0.3033, 0.2226, 0.2697, 0.2786, 0.2395, 0.2646, 0.5835, 0.7551, 0.5806, 0.7219, 0.6447, 0.7094, 0.6545, 0.7413, 0.8363, 0.2119, 0.809, 0.2311, 0.7661, 0.1818, 0.7888, 0.1574, 0.721, 0.713, 0.7048, 0.6838, 0.7583, 0.6463, 0.7802, 0.6714, 0.216, 0.3329, 0.2485, 0.3404, 0.2406, 0.4053, 0.2072, 0.4047, 0.7311, 0.1139, 0.7139, 0.1425, 0.6547, 0.1149, 0.6655, 0.0834, 0.8295, 0.6185, 0.8029, 0.5985, 0.8365, 0.5424, 0.8667, 0.5565, 0.2136, 0.4768, 0.2463, 0.4704, 0.2655, 0.5329, 0.2348, 0.5459, 0.595, 0.06718, 0.591, 0.1003, 0.5256, 0.09916, 0.5227, 0.06596, 0.2699, 0.6091, 0.2972, 0.59, 0.3401, 0.6393, 0.3174, 0.6637, 0.4517, 0.07981, 0.4615, 0.1117, 0.4014, 0.1372, 0.3852, 0.1081, 0.3751, 0.7071, 0.3923, 0.6786, 0.4515, 0.7062, 0.4407, 0.7377, 0.899, 0.4163, 0.8656, 0.4158, 0.8599, 0.3507, 0.8926, 0.3443, 0.326, 0.1496, 0.3479, 0.1748, 0.3033, 0.2226, 0.2767, 0.2025, 0.5112, 0.7539, 0.5152, 0.7208, 0.5806, 0.7219, 0.5835, 0.7551, 0.8714, 0.2752, 0.8408, 0.2882, 0.809, 0.2311, 0.8363, 0.2119, 0.6545, 0.7413, 0.6447, 0.7094, 0.7048, 0.6838, 0.721, 0.713, 0.2395, 0.2646, 0.2697, 0.2786, 0.2485, 0.3404, 0.216, 0.3329, 0.7888, 0.1574, 0.7661, 0.1818, 0.7139, 0.1425, 0.7311, 0.1139, 0.7802, 0.6714, 0.7583, 0.6463, 0.8029, 0.5985, 0.8295, 0.6185, 0.2072, 0.4047, 0.2406, 0.4053, 0.2463, 0.4704, 0.2136, 0.4768, 0.6655, 0.0834, 0.6547, 0.1149, 0.591, 0.1003, 0.595, 0.06718, 0.8667, 0.5565, 0.8365, 0.5424, 0.8577, 0.4806, 0.8902, 0.4881, 0.2348, 0.5459, 0.2655, 0.5329, 0.2972, 0.59, 0.2699, 0.6091, 0.5227, 0.06596, 0.5256, 0.09916, 0.4615, 0.1117, 0.4517, 0.07981, 0.3174, 0.6637, 0.3401, 0.6393, 0.3923, 0.6786, 0.3751, 0.7071, 0.5256, 0.09916, 0.5646, 0.3168, 0.5163, 0.3241, 0.4615, 0.1117, 0.4776, 0.3537, 0.5169, 0.3833, 0.512, 0.3914, 0.4642, 0.38, 0.5614, 0.5046, 0.5571, 0.4557, 0.5664, 0.4539, 0.5808, 0.5009, 0.6017, 0.3295, 0.5764, 0.3717, 0.5678, 0.3677, 0.5838, 0.3212, 0.5163, 0.3241, 0.5311, 0.3709, 0.5233, 0.3763, 0.4911, 0.3393, 0.4757, 0.4648, 0.516, 0.4365, 0.5222, 0.4437, 0.4966, 0.4856, 0.6476, 0.4121, 0.5984, 0.4113, 0.5976, 0.4019, 0.6429, 0.383, 0.4911, 0.3393, 0.5233, 0.3763, 0.5169, 0.3833, 0.4776, 0.3537, 0.5808, 0.5009, 0.5664, 0.4539, 0.5751, 0.4502, 0.607, 0.4875, 0.5163, 0.3241, 0.5398, 0.3672, 0.5311, 0.3709, 0.4662, 0.4475, 0.5114, 0.4283, 0.516, 0.4365, 0.4757, 0.4648, 0.5646, 0.3168, 0.5491, 0.3654, 0.5398, 0.3672, 0.5163, 0.3241, 0.6452, 0.4317, 0.5973, 0.4207, 0.5984, 0.4113, 0.6476, 0.4121, 0.05807, 0.8204, 0.05807, 0.8027, 0.07194, 0.8029, 0.07194, 0.8206, 0.5058, 0.992, 0.4834, 0.992, 0.4836, 0.9563, 0.506, 0.9563, 0.07922, 0.9054, 0.08805, 0.9054, 0.08809, 0.9098, 0.07927, 0.9098, 0.197, 0.9191, 0.2042, 0.8854, 0.2114, 0.8854, 0.2195, 0.9189, 0.6316, 0.9016, 0.6092, 0.9017, 0.6093, 0.8722, 0.6317, 0.8721, 0.5224, 0.8863, 0.5312, 0.8863, 0.5312, 0.8916, 0.5224, 0.8916, 0.2419, 0.8892, 0.2644, 0.8893, 0.2644, 0.932, 0.2419, 0.9319, 0.04696, 0.8203, 0.04696, 0.8027, 0.05807, 0.8027, 0.05807, 0.8204, 0.506, 0.9563, 0.4836, 0.9563, 0.4837, 0.9175, 0.5061, 0.9175, 0.3248, 0.7994, 0.3248, 0.8218, 0.2319, 0.818, 0.2319, 0.8003, 0.1045, 0.8681, 0.1133, 0.8681, 0.1132, 0.8728, 0.1044, 0.8728, 0.5313, 0.8803, 0.5537, 0.8803, 0.5537, 0.9245, 0.5313, 0.9245, 0.6317, 0.8721, 0.6093, 0.8722, 0.6093, 0.8377, 0.6317, 0.8375, 0.5224, 0.8916, 0.5312, 0.8916, 0.5312, 0.8973, 0.5224, 0.8973, 0.6466, 0.9691, 0.6092, 0.9612, 0.6092, 0.9541, 0.6466, 0.9466, 0.5061, 0.9175, 0.4837, 0.9175, 0.4837, 0.8772, 0.5061, 0.8772, 0.05117, 0.8443, 0.05117, 0.8218, 0.1855, 0.824, 0.1855, 0.8417, 0.1044, 0.8728, 0.1132, 0.8728, 0.1132, 0.8781, 0.1044, 0.8781, 0.2348, 0.5459, 0.1699, 0.5496, 0.1578, 0.5101, 0.2136, 0.4768, 0.6317, 0.8375, 0.6093, 0.8377, 0.6092, 0.7995, 0.6316, 0.7994, 0.5224, 0.8973, 0.5312, 0.8973, 0.5312, 0.9031, 0.5224, 0.9031, 0.163, 0.9035, 0.1855, 0.9037, 0.1855, 0.9375, 0.163, 0.9373, 0.5061, 0.8772, 0.4837, 0.8772, 0.4836, 0.8373, 0.506, 0.8373, 0.1044, 0.8954, 0.1132, 0.8954, 0.1132, 0.9008, 0.1044, 0.9008, 0.1044, 0.8781, 0.1132, 0.8781, 0.1132, 0.8838, 0.1043, 0.8838, 0.4473, 0.9047, 0.4248, 0.9045, 0.4248, 0.8667, 0.4473, 0.8669, 0.5224, 0.9031, 0.5312, 0.9031, 0.5312, 0.9089, 0.5224, 0.9089, 0.8352, 0.2122, 0.8978, 0.1949, 0.918, 0.231, 0.8705, 0.2753, 0.506, 0.8373, 0.4836, 0.8373, 0.4834, 0.7994, 0.5058, 0.7994, 0.1044, 0.9008, 0.1132, 0.9008, 0.1133, 0.9055, 0.1045, 0.9055, 0.1043, 0.8838, 0.1132, 0.8838, 0.1132, 0.8897, 0.1043, 0.8897, 0.7212, 0.7135, 0.7318, 0.7776, 0.6938, 0.7939, 0.6547, 0.742, 0.2036, 0.8005, 0.2036, 0.8181, 0.1855, 0.8181, 0.1855, 0.8004, 0.5867, 0.7994, 0.6092, 0.7995, 0.609, 0.8397, 0.5866, 0.8396, 0.5224, 0.9089, 0.5312, 0.9089, 0.5312, 0.9142, 0.5224, 0.9142, 0.6317, 0.7995, 0.6542, 0.7994, 0.6542, 0.8401, 0.6317, 0.8402, 0.1542, 0.8682, 0.163, 0.8682, 0.163, 0.8727, 0.1542, 0.8727, 0.1043, 0.8897, 0.1132, 0.8897, 0.1132, 0.8954, 0.1044, 0.8954, 0.4024, 0.867, 0.4248, 0.8667, 0.4248, 0.9023, 0.4024, 0.9026, 0.5866, 0.8396, 0.609, 0.8397, 0.609, 0.8783, 0.5865, 0.8782, 0.2156, 0.8004, 0.2156, 0.8181, 0.2036, 0.8181, 0.2036, 0.8005, 0.5224, 0.9142, 0.5312, 0.9142, 0.5313, 0.9191, 0.5225, 0.9191, 0.721, 0.713, 0.7315, 0.7771, 0.6934, 0.7933, 0.6545, 0.7413, 0.2644, 0.907, 0.2644, 0.8893, 0.2799, 0.8892, 0.2799, 0.9068, 0.667, 0.9017, 0.6894, 0.902, 0.6894, 0.9309, 0.667, 0.9306, 0.1542, 0.8727, 0.163, 0.8727, 0.163, 0.8778, 0.1541, 0.8778, 0.8363, 0.2119, 0.899, 0.1948, 0.9191, 0.231, 0.8714, 0.2752, 0.3248, 0.8192, 0.3248, 0.8016, 0.4605, 0.7994, 0.4605, 0.8218, 0.5865, 0.8782, 0.609, 0.8783, 0.609, 0.9136, 0.5866, 0.9135, 0.07927, 0.8682, 0.08809, 0.8682, 0.08805, 0.8725, 0.07922, 0.8725, 0.1379, 0.9114, 0.1154, 0.9114, 0.1154, 0.8667, 0.1379, 0.8667, 0.2415, 0.9719, 0.2592, 0.9719, 0.2591, 0.9812, 0.2415, 0.9813, 0.4609, 0.7995, 0.4834, 0.7994, 0.4832, 0.8315, 0.4607, 0.8316, 0.2345, 0.5477, 0.1697, 0.5515, 0.1575, 0.512, 0.2132, 0.4786, 0.1541, 0.8778, 0.163, 0.8778, 0.1629, 0.8835, 0.1541, 0.8835, 0.6669, 0.9185, 0.6492, 0.9185, 0.6493, 0.9018, 0.667, 0.9017, 0.2195, 0.8893, 0.2419, 0.8892, 0.2419, 0.9327, 0.2195, 0.9327, 0.3248, 0.8218, 0.3248, 0.8443, 0.1913, 0.8415, 0.1913, 0.8239, 0.5866, 0.9135, 0.609, 0.9136, 0.6092, 0.9441, 0.5867, 0.944, 0.07922, 0.8725, 0.08805, 0.8725, 0.08802, 0.8775, 0.07919, 0.8775, 0.6491, 0.9466, 0.6092, 0.9389, 0.6092, 0.9318, 0.6491, 0.9242, 0.4607, 0.8316, 0.4832, 0.8315, 0.4831, 0.868, 0.4607, 0.8681, 0.1541, 0.8835, 0.1629, 0.8835, 0.1629, 0.8893, 0.1541, 0.8893, 0.3473, 0.9037, 0.3248, 0.9034, 0.3248, 0.8667, 0.3473, 0.867, 0.6669, 0.9306, 0.6492, 0.9306, 0.6492, 0.9185, 0.6669, 0.9185, 0.326, 0.1496, 0.3024, 0.08907, 0.3363, 0.06533, 0.3852, 0.1081, 0.6766, 0.8319, 0.6542, 0.8321, 0.6542, 0.7996, 0.6766, 0.7994, 0.06291, 0.8854, 0.04046, 0.8852, 0.04046, 0.8443, 0.06291, 0.8444, 0.07919, 0.8775, 0.08802, 0.8775, 0.088, 0.8831, 0.07917, 0.8831, 0.4607, 0.8681, 0.4831, 0.868, 0.4832, 0.9073, 0.4607, 0.9074, 0.1541, 0.8893, 0.1629, 0.8893, 0.1629, 0.8951, 0.1541, 0.8951, 0.3473, 0.9037, 0.339, 0.9385, 0.3318, 0.9384, 0.3248, 0.9034, 0.3248, 0.9331, 0.3024, 0.9331, 0.3024, 0.8892, 0.3248, 0.8893, 0.4473, 0.8443, 0.4473, 0.8667, 0.3248, 0.8652, 0.3248, 0.8476, 0.07917, 0.8831, 0.088, 0.8831, 0.08799, 0.8889, 0.07917, 0.8889, 0.4248, 0.9023, 0.4179, 0.9381, 0.4107, 0.9382, 0.4024, 0.9026, 0.4607, 0.9074, 0.4832, 0.9073, 0.4834, 0.9477, 0.4609, 0.9478, 0.1541, 0.8951, 0.1629, 0.8951, 0.163, 0.9006, 0.1541, 0.9006, 0.2195, 0.9572, 0.197, 0.9573, 0.197, 0.9191, 0.2195, 0.9189, 0.006104, 0.9187, 0.02855, 0.9188, 0.02869, 0.9557, 0.006236, 0.9557, 0.006494, 0.7994, 0.02894, 0.7995, 0.02869, 0.8389, 0.006236, 0.8388, 0.07917, 0.8889, 0.08799, 0.8889, 0.088, 0.8947, 0.07917, 0.8947, 0.3473, 0.8669, 0.3697, 0.8667, 0.3697, 0.9011, 0.3473, 0.9013, 0.5838, 0.3212, 0.5678, 0.3677, 0.5586, 0.3655, 0.5646, 0.3168, 0.1541, 0.9006, 0.163, 0.9006, 0.163, 0.9055, 0.1542, 0.9055, 0.6857, 0.971, 0.6492, 0.9636, 0.6492, 0.9564, 0.6857, 0.9486, 0.006236, 0.9557, 0.02869, 0.9557, 0.02894, 0.9885, 0.006494, 0.9885, 0.06291, 0.8667, 0.06291, 0.8443, 0.1855, 0.8473, 0.1855, 0.865, 0.006236, 0.8388, 0.02869, 0.8389, 0.02855, 0.8792, 0.006104, 0.8792, 0.07917, 0.8947, 0.088, 0.8947, 0.08802, 0.9003, 0.07919, 0.9003, 0.163, 0.9035, 0.1712, 0.8667, 0.1784, 0.8668, 0.1855, 0.9037, 0.5646, 0.3168, 0.5586, 0.3655, 0.5491, 0.3654, 0.3799, 0.8667, 0.4024, 0.8669, 0.4023, 0.9041, 0.3798, 0.904, 0.1542, 0.9055, 0.163, 0.9055, 0.163, 0.9097, 0.1542, 0.9097, 0.5641, 0.8803, 0.5865, 0.8803, 0.5865, 0.9246, 0.5641, 0.9246, 0.006104, 0.8792, 0.02855, 0.8792, 0.02855, 0.9188, 0.006104, 0.9187, 0.07919, 0.9003, 0.08802, 0.9003, 0.08805, 0.9054, 0.07922, 0.9054, 0.3024, 0.9322, 0.2799, 0.9322, 0.2799, 0.8893, 0.3024, 0.8892, 0.02894, 0.8218, 0.0466, 0.8219, 0.04663, 0.8322, 0.02897, 0.8322, 0.3798, 0.904, 0.4023, 0.9041, 0.4024, 0.9373, 0.3799, 0.9371, 0.5225, 0.8816, 0.5313, 0.8816, 0.5312, 0.8863, 0.5224, 0.8863, 0.4503, 0.08104, 0.4532, 0.01613, 0.4938, 0.008111, 0.5212, 0.06701, 0.5641, 0.9057, 0.5569, 0.9057, 0.5569, 0.8803, 0.5641, 0.8803, 0.1913, 0.8443, 0.1985, 0.8443, 0.1985, 0.8667, 0.1913, 0.8666, 0.5569, 0.9057, 0.5641, 0.9058, 0.5641, 0.9297, 0.5569, 0.9297, 0.64, 0.871, 0.6472, 0.8709, 0.6471, 0.8915, 0.6399, 0.8915, 0.4392, 0.957, 0.4321, 0.9569, 0.432, 0.9386, 0.4392, 0.9387, 0.3769, 0.9172, 0.3697, 0.9172, 0.3697, 0.8923, 0.3769, 0.8923, 0.1855, 0.9111, 0.1926, 0.911, 0.1926, 0.9341, 0.1855, 0.9342, 0.1133, 0.9304, 0.1061, 0.9304, 0.1061, 0.9068, 0.1133, 0.9069, 0.1926, 0.911, 0.1855, 0.911, 0.1855, 0.886, 0.1926, 0.886, 0.3697, 0.8667, 0.3769, 0.8667, 0.3769, 0.8923, 0.3697, 0.8923, 0.2114, 0.8854, 0.2042, 0.8854, 0.2043, 0.8668, 0.2114, 0.8667, 0.05475, 0.9365, 0.04759, 0.9365, 0.0475, 0.9157, 0.05466, 0.9158, 0.03611, 0.9256, 0.02894, 0.9256, 0.02894, 0.9014, 0.03611, 0.9014, 0.163, 0.9338, 0.1559, 0.9339, 0.1559, 0.9113, 0.163, 0.9113, 0.4588, 0.9114, 0.4517, 0.9114, 0.4517, 0.8859, 0.4588, 0.8859, 0.4834, 0.9702, 0.4491, 0.9629, 0.4491, 0.9557, 0.4834, 0.9478, 0.3024, 0.9547, 0.2626, 0.947, 0.2626, 0.9398, 0.3024, 0.9322, 0.06291, 0.959, 0.02895, 0.951, 0.02895, 0.9438, 0.06291, 0.9365, 0.3247, 0.1512, 0.301, 0.09069, 0.3348, 0.06686, 0.3838, 0.1095, 0.6837, 0.8546, 0.6542, 0.8473, 0.6542, 0.8402, 0.6837, 0.8321, 0.1555, 0.9563, 0.1167, 0.9485, 0.1167, 0.9414, 0.1555, 0.9339, 0.4517, 0.07981, 0.4549, 0.01491, 0.4954, 0.006996, 0.5227, 0.06596, 0.6092, 0.9666, 0.5711, 0.9591, 0.5711, 0.952, 0.6092, 0.9441, 0.3174, 0.6652, 0.2597, 0.6951, 0.2325, 0.664, 0.2698, 0.6108, 0.5537, 0.9469, 0.5139, 0.9394, 0.5139, 0.9322, 0.5537, 0.9245, 0.8926, 0.3443, 0.9568, 0.3542, 0.9605, 0.3954, 0.899, 0.4163, 0.103, 0.9562, 0.06342, 0.9486, 0.06342, 0.9414, 0.103, 0.9337, 0.5835, 0.7551, 0.5669, 0.8179, 0.5256, 0.8172, 0.5112, 0.7539, 0.2592, 0.9552, 0.2195, 0.9475, 0.2195, 0.9403, 0.2592, 0.9327, 0.8294, 0.6188, 0.8652, 0.673, 0.8371, 0.7033, 0.7803, 0.6718, 0.7297, 0.1144, 0.7799, 0.07318, 0.813, 0.09796, 0.7876, 0.1578, 0.1943, 0.9599, 0.163, 0.952, 0.163, 0.9448, 0.1943, 0.9375, 0.6542, 0.8401, 0.6472, 0.8709, 0.64, 0.871, 0.6317, 0.8402, 0.103, 0.9337, 0.06291, 0.9261, 0.06291, 0.9189, 0.103, 0.9113, 0.2072, 0.4047, 0.1465, 0.3817, 0.1515, 0.3407, 0.216, 0.3329, 0.6849, 0.8915, 0.6542, 0.8842, 0.6542, 0.877, 0.6849, 0.8691, 0.2385, 0.2663, 0.1923, 0.2207, 0.2135, 0.1852, 0.2756, 0.2042, 0.595, 0.06718, 0.6243, 0.009157, 0.6646, 0.01843, 0.6655, 0.0834, 0.6492, 0.9242, 0.6092, 0.9166, 0.6092, 0.9094, 0.6492, 0.9017, 0.8902, 0.4881, 0.9448, 0.5233, 0.9314, 0.5624, 0.8667, 0.5565, 0.4409, 0.7389, 0.4004, 0.7897, 0.3629, 0.7723, 0.3753, 0.7086, 0.517, 0.9469, 0.5537, 0.9548, 0.5537, 0.9619, 0.517, 0.9694, 0.3024, 0.9771, 0.274, 0.9691, 0.274, 0.9619, 0.3024, 0.9547, 0.4407, 0.7377, 0.4, 0.7883, 0.3626, 0.7709, 0.3751, 0.7071, 0.06291, 0.8854, 0.05466, 0.9158, 0.0475, 0.9157, 0.04046, 0.8852, 0.8898, 0.4882, 0.9445, 0.5232, 0.9312, 0.5624, 0.8665, 0.5567, 0.1555, 0.9339, 0.1154, 0.9262, 0.1154, 0.9191, 0.1555, 0.9114, 0.5935, 0.06803, 0.6226, 0.009941, 0.663, 0.01911, 0.664, 0.08407, 0.2395, 0.2646, 0.1934, 0.2188, 0.2146, 0.1834, 0.2767, 0.2025, 0.3697, 0.9011, 0.3626, 0.9377, 0.3554, 0.9377, 0.3473, 0.9013, 0.3859, 0.9602, 0.3473, 0.9527, 0.3473, 0.9455, 0.3859, 0.9377, 0.2066, 0.4066, 0.1458, 0.3837, 0.1507, 0.3427, 0.2152, 0.3348, 0.7311, 0.1139, 0.7814, 0.0728, 0.8144, 0.09767, 0.7888, 0.1574, 0.3473, 0.961, 0.3088, 0.9531, 0.3088, 0.946, 0.3473, 0.9385, 0.8295, 0.6185, 0.8651, 0.6728, 0.8369, 0.7031, 0.7802, 0.6714, 0.5838, 0.756, 0.5674, 0.8189, 0.526, 0.8183, 0.5115, 0.755, 0.8918, 0.3444, 0.9561, 0.3541, 0.9598, 0.3953, 0.8984, 0.4164, 0.4473, 0.9047, 0.4392, 0.9387, 0.432, 0.9386, 0.4248, 0.9045, 0.4248, 0.9607, 0.3862, 0.9532, 0.3862, 0.946, 0.4248, 0.9382, 0.3174, 0.6637, 0.2596, 0.6934, 0.2325, 0.6622, 0.2699, 0.6091, 0.5413, 0.5053, 0.53, 0.4776, 0.5442, 0.4809, 0.561, 0.5056, 0.5413, 0.5053, 0.5442, 0.4809, 0.5588, 0.4811, 0.4962, 0.4867, 0.4753, 0.4659, 0.4954, 0.4518, 0.505, 0.4628, 0.4962, 0.4867, 0.505, 0.4628, 0.5167, 0.4715, 0.6332, 0.4596, 0.6084, 0.4534, 0.6159, 0.4408, 0.4601, 0.1129, 0.5242, 0.1002, 0.5538, 0.3175, 0.5155, 0.3251, 0.8027, 0.5988, 0.7583, 0.6467, 0.6066, 0.4883, 0.6332, 0.4596, 0.808, 0.2314, 0.8398, 0.2884, 0.6423, 0.3837, 0.6232, 0.3496, 0.2399, 0.4071, 0.2477, 0.3422, 0.4636, 0.3812, 0.4589, 0.42, 0.6066, 0.4883, 0.5866, 0.4725, 0.5985, 0.4641, 0.6232, 0.3496, 0.6096, 0.3712, 0.6, 0.3602, 0.4589, 0.42, 0.4636, 0.3812, 0.4844, 0.396, 0.4826, 0.4105, 0.6423, 0.3837, 0.621, 0.3979, 0.6167, 0.384, 0.4636, 0.3812, 0.4769, 0.3549, 0.4966, 0.3696, 0.4891, 0.3822, 0.5155, 0.3251, 0.5538, 0.3175, 0.5462, 0.3419, 0.5318, 0.3447, 0.5538, 0.3175, 0.583, 0.3221, 0.575, 0.3454, 0.5608, 0.3421, 0.6332, 0.4596, 0.6066, 0.4883, 0.5985, 0.4641, 0.6084, 0.4534, 0.4589, 0.42, 0.4826, 0.4105, 0.4839, 0.4251, 0.6066, 0.4883, 0.5804, 0.5018, 0.5731, 0.4783, 0.5866, 0.4725, 0.6232, 0.3496, 0.6423, 0.3837, 0.6167, 0.384, 0.6096, 0.3712, 0.4636, 0.3812, 0.4891, 0.3822, 0.4844, 0.396, 0.6423, 0.3837, 0.647, 0.4128, 0.6224, 0.4125, 0.621, 0.3979, 0.5155, 0.3251, 0.5318, 0.3447, 0.5184, 0.3505, 0.5538, 0.3175, 0.5608, 0.3421, 0.5462, 0.3419, 0.6429, 0.383, 0.5976, 0.4019, 0.5948, 0.3928, 0.3923, 0.6786, 0.4966, 0.4856, 0.532, 0.5021, 0.4515, 0.7062, 0.8408, 0.2882, 0.6429, 0.383, 0.624, 0.3488, 0.809, 0.2311, 0.7583, 0.6463, 0.607, 0.4875, 0.6337, 0.4589, 0.8029, 0.5985, 0.2485, 0.3404, 0.4642, 0.38, 0.4595, 0.4188, 0.2406, 0.4053, 0.624, 0.3488, 0.5902, 0.3845, 0.584, 0.3774, 0.607, 0.4875, 0.5751, 0.4502, 0.5829, 0.4447, 0.4642, 0.38, 0.5089, 0.4004, 0.5078, 0.4098, 0.4595, 0.4188, 0.6337, 0.4589, 0.5893, 0.4378, 0.5942, 0.4297, 0.4595, 0.4188, 0.5086, 0.4192, 0.5114, 0.4283, 0.4662, 0.4475, 0.4966, 0.4856, 0.5298, 0.4494, 0.5384, 0.4534, 0.532, 0.5021, 0.532, 0.5021, 0.5476, 0.4555, 0.5571, 0.4557, 0.5614, 0.5046, 0.6429, 0.383, 0.5948, 0.3928, 0.5902, 0.3845, 0.624, 0.3488, 0.4642, 0.38, 0.512, 0.3914, 0.5089, 0.4004, 0.624, 0.3488, 0.584, 0.3774, 0.5764, 0.3717, 0.6017, 0.3295, 0.607, 0.4875, 0.5829, 0.4447, 0.5893, 0.4378, 0.6337, 0.4589, 0.4595, 0.4188, 0.5078, 0.4098, 0.5086, 0.4192, 0.6337, 0.4589, 0.5942, 0.4297, 0.5973, 0.4207, 0.6452, 0.4317, 0.4966, 0.4856, 0.5222, 0.4437, 0.5298, 0.4494, 0.532, 0.5021, 0.5384, 0.4534, 0.5476, 0.4555, 0.2195, 0.8855, 0.2195, 0.8678, 0.3248, 0.8667, 0.3248, 0.8892, 0.2671, 0.9246, 0.2671, 0.907, 0.2799, 0.9072, 0.2799, 0.9248, 0.02894, 0.8203, 0.02894, 0.8026, 0.04696, 0.8027, 0.04696, 0.8203, 0.2319, 0.8003, 0.2319, 0.818, 0.2156, 0.8181, 0.2156, 0.8004, 0.07194, 0.8206, 0.07194, 0.8029, 0.1855, 0.7994, 0.1855, 0.8218, 0.667, 0.9486, 0.6493, 0.9486, 0.6492, 0.9306, 0.6669, 0.9306, 0.1989, 0.8638, 0.1989, 0.8461, 0.3248, 0.8443, 0.3248, 0.8667, 0.3248, 0.8423, 0.3248, 0.8247, 0.4539, 0.8218, 0.4539, 0.8443, 0.06781, 0.9065, 0.07922, 0.9054, 0.07927, 0.9098, 0.06785, 0.9113, 0.511, 0.8852, 0.5224, 0.8863, 0.5224, 0.8916, 0.5109, 0.8909, 0.09303, 0.8667, 0.1045, 0.8681, 0.1044, 0.8728, 0.09298, 0.8718, 0.5109, 0.8909, 0.5224, 0.8916, 0.5224, 0.8973, 0.5109, 0.897, 0.09298, 0.8718, 0.1044, 0.8728, 0.1044, 0.8781, 0.09294, 0.8775, 0.5109, 0.897, 0.5224, 0.8973, 0.5224, 0.9031, 0.5109, 0.9033, 0.09294, 0.896, 0.1044, 0.8954, 0.1044, 0.9008, 0.09298, 0.9018, 0.09294, 0.8775, 0.1044, 0.8781, 0.1043, 0.8838, 0.09292, 0.8836, 0.5109, 0.9033, 0.5224, 0.9031, 0.5224, 0.9089, 0.5109, 0.9094, 0.09298, 0.9018, 0.1044, 0.9008, 0.1045, 0.9055, 0.09303, 0.9068, 0.09292, 0.8836, 0.1043, 0.8838, 0.1043, 0.8897, 0.09292, 0.8899, 0.5109, 0.9094, 0.5224, 0.9089, 0.5224, 0.9142, 0.511, 0.9152, 0.1428, 0.8667, 0.1542, 0.8682, 0.1542, 0.8727, 0.1427, 0.8716, 0.09292, 0.8899, 0.1043, 0.8897, 0.1044, 0.8954, 0.09294, 0.896, 0.511, 0.9152, 0.5224, 0.9142, 0.5225, 0.9191, 0.511, 0.9204, 0.1427, 0.8716, 0.1542, 0.8727, 0.1541, 0.8778, 0.1427, 0.8771, 0.06785, 0.8667, 0.07927, 0.8682, 0.07922, 0.8725, 0.06781, 0.8713, 0.1427, 0.8771, 0.1541, 0.8778, 0.1541, 0.8835, 0.1427, 0.8831, 0.06781, 0.8713, 0.07922, 0.8725, 0.07919, 0.8775, 0.06777, 0.8767, 0.1427, 0.8831, 0.1541, 0.8835, 0.1541, 0.8893, 0.1427, 0.8894, 0.06777, 0.8767, 0.07919, 0.8775, 0.07917, 0.8831, 0.06775, 0.8826, 0.1427, 0.8894, 0.1541, 0.8893, 0.1541, 0.8951, 0.1427, 0.8956, 0.06775, 0.8826, 0.07917, 0.8831, 0.07917, 0.8889, 0.06775, 0.8888, 0.1427, 0.8956, 0.1541, 0.8951, 0.1541, 0.9006, 0.1427, 0.9015, 0.06775, 0.8888, 0.07917, 0.8889, 0.07917, 0.8947, 0.06775, 0.8951, 0.1427, 0.9015, 0.1541, 0.9006, 0.1542, 0.9055, 0.1427, 0.9068, 0.06775, 0.8951, 0.07917, 0.8947, 0.07919, 0.9003, 0.06777, 0.9011, 0.1427, 0.9068, 0.1542, 0.9055, 0.1542, 0.9097, 0.1428, 0.9113, 0.06777, 0.9011, 0.07919, 0.9003, 0.07922, 0.9054, 0.06781, 0.9065, 0.511, 0.8803, 0.5225, 0.8816, 0.5224, 0.8863, 0.511, 0.8852, 0.02911, 0.8437, 0.03389, 0.8455, 0.03382, 0.8523, 0.02903, 0.8509, 0.06781, 0.9065, 0.06297, 0.9055, 0.06294, 0.9003, 0.06777, 0.9011, 0.09294, 0.896, 0.08811, 0.8954, 0.08809, 0.8897, 0.09292, 0.8899, 0.4541, 0.8218, 0.4588, 0.8238, 0.4588, 0.8303, 0.454, 0.8288, 0.06775, 0.8826, 0.06292, 0.883, 0.06294, 0.8775, 0.06777, 0.8767, 0.1856, 0.8218, 0.1904, 0.8239, 0.1903, 0.8301, 0.1856, 0.8284, 0.454, 0.8795, 0.4588, 0.8778, 0.4588, 0.8838, 0.4541, 0.8859, 0.5109, 0.9033, 0.5061, 0.9031, 0.5061, 0.8972, 0.5109, 0.897, 0.1856, 0.8791, 0.1903, 0.8776, 0.1904, 0.884, 0.1856, 0.886, 0.1428, 0.9113, 0.138, 0.9098, 0.1379, 0.9056, 0.1427, 0.9068, 0.1427, 0.8716, 0.1379, 0.8726, 0.138, 0.8681, 0.1428, 0.8667, 0.02903, 0.8941, 0.03382, 0.8927, 0.03389, 0.8996, 0.02911, 0.9014, 0.03397, 0.894, 0.03876, 0.8927, 0.03883, 0.8996, 0.03405, 0.9014, 0.1427, 0.8894, 0.1379, 0.8893, 0.1379, 0.8834, 0.1427, 0.8831, 0.454, 0.8718, 0.4587, 0.8706, 0.4588, 0.8778, 0.454, 0.8795, 0.09294, 0.8775, 0.08811, 0.8781, 0.08815, 0.8727, 0.09298, 0.8718, 0.1855, 0.8713, 0.1903, 0.8702, 0.1903, 0.8776, 0.1856, 0.8791, 0.06777, 0.9011, 0.06294, 0.9003, 0.06292, 0.8947, 0.06775, 0.8951, 0.511, 0.9152, 0.5062, 0.9143, 0.5061, 0.9089, 0.5109, 0.9094, 0.02897, 0.8858, 0.03376, 0.885, 0.03382, 0.8927, 0.02903, 0.8941, 0.03392, 0.8857, 0.03871, 0.8849, 0.03876, 0.8927, 0.03397, 0.894, 0.06777, 0.8767, 0.06294, 0.8775, 0.06297, 0.8725, 0.06781, 0.8713, 0.5109, 0.897, 0.5061, 0.8972, 0.5061, 0.8915, 0.5109, 0.8909, 0.4539, 0.8634, 0.4587, 0.8627, 0.4587, 0.8706, 0.454, 0.8718, 0.1855, 0.8626, 0.1903, 0.8621, 0.1903, 0.8702, 0.1855, 0.8713, 0.1427, 0.9068, 0.1379, 0.9056, 0.1379, 0.9006, 0.1427, 0.9015, 0.09292, 0.8899, 0.08809, 0.8897, 0.08809, 0.8838, 0.09292, 0.8836, 0.03389, 0.8768, 0.03868, 0.8766, 0.03871, 0.8849, 0.03392, 0.8857, 0.02894, 0.877, 0.03374, 0.8767, 0.03376, 0.885, 0.02897, 0.8858, 0.1427, 0.8831, 0.1379, 0.8834, 0.1379, 0.8778, 0.1427, 0.8771, 0.6127, 0.441, 0.5946, 0.4326, 0.5976, 0.4236, 0.6171, 0.428, 0.4878, 0.4126, 0.5078, 0.4129, 0.5087, 0.4223, 0.4891, 0.4262, 0.6171, 0.428, 0.5976, 0.4236, 0.5988, 0.4142, 0.6188, 0.4144, 0.4891, 0.4262, 0.5087, 0.4223, 0.5115, 0.4314, 0.4931, 0.4393, 0.6188, 0.4144, 0.5988, 0.4142, 0.5979, 0.4047, 0.6175, 0.4008, 0.4931, 0.4393, 0.5115, 0.4314, 0.5161, 0.4397, 0.4998, 0.4512, 0.5978, 0.3655, 0.5842, 0.3802, 0.5766, 0.3745, 0.5868, 0.3573, 0.6175, 0.4008, 0.5979, 0.4047, 0.5951, 0.3956, 0.6135, 0.3877, 0.4998, 0.4512, 0.5161, 0.4397, 0.5224, 0.4469, 0.5088, 0.4615, 0.5868, 0.3573, 0.5766, 0.3745, 0.568, 0.3705, 0.5744, 0.3515, 0.6135, 0.3877, 0.5951, 0.3956, 0.5905, 0.3873, 0.6068, 0.3758, 0.5088, 0.4615, 0.5224, 0.4469, 0.53, 0.4526, 0.5198, 0.4697, 0.5744, 0.3515, 0.568, 0.3705, 0.5587, 0.3684, 0.5611, 0.3485, 0.6068, 0.3758, 0.5905, 0.3873, 0.5842, 0.3802, 0.5978, 0.3655, 0.5198, 0.4697, 0.53, 0.4526, 0.5386, 0.4566, 0.5322, 0.4755, 0.5611, 0.3485, 0.5587, 0.3684, 0.5492, 0.3682, 0.5474, 0.3483, 0.5322, 0.4755, 0.5386, 0.4566, 0.5479, 0.4587, 0.5455, 0.4785, 0.5474, 0.3483, 0.5492, 0.3682, 0.5399, 0.3701, 0.5339, 0.351, 0.5455, 0.4785, 0.5479, 0.4587, 0.5574, 0.4588, 0.5592, 0.4787, 0.5339, 0.351, 0.5399, 0.3701, 0.5311, 0.3738, 0.5214, 0.3564, 0.5592, 0.4787, 0.5574, 0.4588, 0.5667, 0.457, 0.5726, 0.4761, 0.5214, 0.3564, 0.5311, 0.3738, 0.5233, 0.3793, 0.5102, 0.3642, 0.5726, 0.4761, 0.5667, 0.457, 0.5755, 0.4532, 0.5852, 0.4707, 0.5102, 0.3642, 0.5233, 0.3793, 0.5169, 0.3863, 0.5009, 0.3743, 0.5852, 0.4707, 0.5755, 0.4532, 0.5832, 0.4477, 0.5964, 0.4628, 0.5009, 0.3743, 0.5169, 0.3863, 0.512, 0.3944, 0.4939, 0.386, 0.5964, 0.4628, 0.5832, 0.4477, 0.5897, 0.4408, 0.6057, 0.4527, 0.4939, 0.386, 0.512, 0.3944, 0.509, 0.4034, 0.4894, 0.399, 0.6057, 0.4527, 0.5897, 0.4408, 0.5946, 0.4326, 0.6127, 0.441, 0.4894, 0.399, 0.509, 0.4034, 0.5078, 0.4129, 0.4878, 0.4126, 0.09298, 0.9018, 0.08815, 0.9008, 0.08811, 0.8954, 0.09294, 0.896, 0.03405, 0.8437, 0.03883, 0.8455, 0.03876, 0.8523, 0.03397, 0.8509, 0.1427, 0.8956, 0.1379, 0.8951, 0.1379, 0.8893, 0.1427, 0.8894, 0.1856, 0.8284, 0.1903, 0.8301, 0.1903, 0.8373, 0.1855, 0.8362, 0.454, 0.8288, 0.4588, 0.8303, 0.4587, 0.8378, 0.454, 0.8368, 0.511, 0.9204, 0.5062, 0.9191, 0.5062, 0.9143, 0.511, 0.9152, 0.511, 0.8852, 0.5062, 0.8862, 0.5062, 0.8815, 0.511, 0.8803, 0.02903, 0.8509, 0.03382, 0.8523, 0.03376, 0.86, 0.02897, 0.8592, 0.03397, 0.8509, 0.03876, 0.8523, 0.03871, 0.8599, 0.03392, 0.859, 0.09292, 0.8836, 0.08809, 0.8838, 0.08811, 0.8781, 0.09294, 0.8775, 0.06775, 0.8888, 0.06291, 0.8889, 0.06292, 0.883, 0.06775, 0.8826, 0.1855, 0.8362, 0.1903, 0.8373, 0.1903, 0.8453, 0.1855, 0.8447, 0.454, 0.8368, 0.4587, 0.8378, 0.4587, 0.8459, 0.4539, 0.8454, 0.06785, 0.9113, 0.06302, 0.9099, 0.06297, 0.9055, 0.06781, 0.9065, 0.1427, 0.8771, 0.1379, 0.8778, 0.1379, 0.8726, 0.1427, 0.8716, 0.02897, 0.8592, 0.03376, 0.86, 0.03374, 0.8683, 0.02894, 0.868, 0.5109, 0.9094, 0.5061, 0.9089, 0.5061, 0.9031, 0.5109, 0.9033, 0.03392, 0.859, 0.03871, 0.8599, 0.03868, 0.8681, 0.03389, 0.8678, 0.1427, 0.9015, 0.1379, 0.9006, 0.1379, 0.8951, 0.1427, 0.8956, 0.1855, 0.8447, 0.1903, 0.8453, 0.1903, 0.8537, 0.1855, 0.8536, 0.5109, 0.8909, 0.5061, 0.8915, 0.5062, 0.8862, 0.511, 0.8852, 0.4539, 0.8454, 0.4587, 0.8459, 0.4587, 0.8543, 0.4539, 0.8544, 0.06781, 0.8713, 0.06297, 0.8725, 0.06302, 0.8682, 0.06785, 0.8667, 0.02894, 0.868, 0.03374, 0.8683, 0.03374, 0.8767, 0.02894, 0.877, 0.09303, 0.9068, 0.0882, 0.9056, 0.08815, 0.9008, 0.09298, 0.9018, 0.03389, 0.8678, 0.03868, 0.8681, 0.03868, 0.8766, 0.03389, 0.8768, 0.06775, 0.8951, 0.06292, 0.8947, 0.06291, 0.8889, 0.06775, 0.8888, 0.1855, 0.8536, 0.1903, 0.8537, 0.1903, 0.8621, 0.1855, 0.8626, 0.09298, 0.8718, 0.08815, 0.8727, 0.0882, 0.868, 0.09303, 0.8667, 0.4539, 0.8544, 0.4587, 0.8543, 0.4587, 0.8627, 0.4539, 0.8634])
me_cylinder_004.materials.append(mat_material)
me_cylinder_004.use_remesh_preserve_volume = False
me_cylinder_004.use_remesh_preserve_attributes = False
me_cylinder_004.use_mirror_vertex_groups = False
me_cylinder_004.update()

# ---- objects
ob_cube = bpy.data.objects.new('Cube', me_cube_001)
ob_blade = bpy.data.objects.new('Blade', me_cube)
ob_plane = bpy.data.objects.new('Plane', me_plane)
ob_camera = bpy.data.objects.new('Camera', cam_camera)
ob_gear = bpy.data.objects.new('Gear', me_cylinder_004)

# ---- transforms, parenting, visibility, modifiers, constraints
ob_cube.location = (0.0, 0.0, 0.0)
ob_cube.lineart.crease_threshold = 0.0
_m = ob_cube.modifiers.new('Subsurf', 'SUBSURF')
_m.uv_smooth = 'PRESERVE_CORNERS'
_m.quality = 2
_m.show_only_control_edges = False
ob_blade.location = (0.0, 0.0, 0.0)
ob_blade.hide_viewport = True
ob_blade.hide_render = True
ob_blade.lineart.crease_threshold = 0.0
_m = ob_blade.modifiers.new('Mirror', 'MIRROR')
_m.show_render = False
_m.use_clip = True
_m = ob_blade.modifiers.new('Subsurf', 'SUBSURF')
_m.uv_smooth = 'PRESERVE_CORNERS'
_m.quality = 2
_m.show_only_control_edges = False
ob_plane.location = (0.0, 0.0, 0.0)
ob_plane.scale = (109.4, 109.4, 109.4)
ob_plane.hide_viewport = True
ob_plane.hide_select = True
ob_plane.hide_render = True
ob_plane.lineart.crease_threshold = 0.0
ob_camera.location = (2.259, -44.43, 10.67)
ob_camera.rotation_euler = (1.571, -0.0, 0.0)
ob_camera.lock_rotations_4d = False
ob_camera.empty_display_type = 'ARROWS'
ob_camera.color = (0.0, 0.0, 0.0, 0.0)
ob_camera.hide_viewport = True
ob_camera.hide_select = True
ob_camera.hide_render = True
ob_camera.display_type = 'WIRE'
ob_camera.lineart.crease_threshold = 0.0
ob_gear.location = (0.0, 0.0, 0.0)
ob_gear.rotation_mode = 'QUATERNION'
ob_gear.rotation_quaternion = (0.7071, 0.7071, 0.0, 0.0)
ob_gear.scale = (18.43, 18.43, 18.43)
ob_gear.hide_viewport = True
ob_gear.hide_render = True
ob_gear.lineart.crease_threshold = 0.0

# ---- collection membership
col_collection_1.objects.link(ob_cube)
col_collection_1.objects.link(ob_blade)
col_collection_1.objects.link(ob_plane)
col_collection_1.objects.link(ob_camera)
col_collection_1.objects.link(ob_gear)

# ---- scene / render settings (as saved in the file)
scene.camera = ob_camera
scene.frame_start = 1; scene.frame_end = 250; scene.frame_set(0)
scene.render.engine = 'BLENDER_EEVEE_NEXT'
scene.render.image_settings.compression = 90
scene.render.resolution_percentage = 50
scene.render.dither_intensity = 0.0
scene.cycles.use_denoising = False
scene.cycles.samples = 10
scene.cycles.sampling_pattern = 'TABULATED_SOBOL'
scene.cycles.light_sampling_threshold = 0.0
scene.cycles.use_adaptive_sampling = False
scene.cycles.use_light_tree = False
scene.cycles.blur_glossy = 0.0
scene.cycles.volume_bounces = 1
scene.cycles.pixel_filter_type = 'GAUSSIAN'
scene.cycles.sample_clamp_indirect = 0.0
scene.view_settings.view_transform = 'Standard'
bpy.context.view_layer.update()

# ---- added for rendering (the .blend has no usable light): sun
light_auto_sun = bpy.data.lights.new('AutoSun', 'SUN')
light_auto_sun.energy = 3.0
light_auto_sun.angle = 0.0523599
ob_auto_sun = bpy.data.objects.new('AutoSun', light_auto_sun)
scene.collection.objects.link(ob_auto_sun)
ob_auto_sun.rotation_euler = (0.872665, 0.174533, 0.523599)
bpy.context.view_layer.update()
